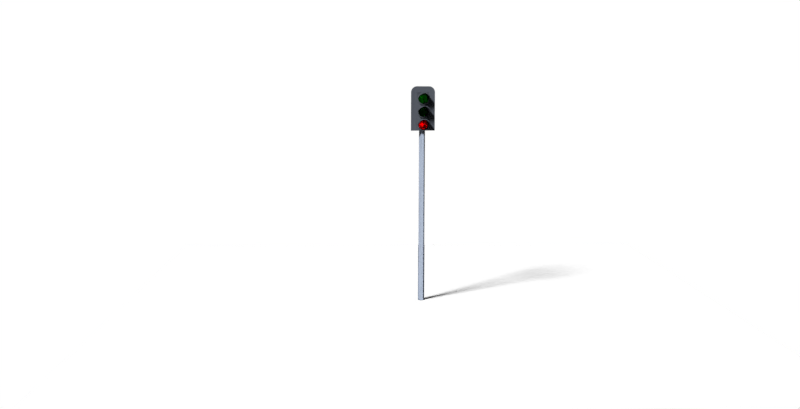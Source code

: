 # Source: TrainSignalGeneration.blend  (saved by Blender 2.79.0; exported with 4.5.12 LTS)
import bpy
from mathutils import Matrix  # noqa: F401  (used for matrix-valued properties, if any)

bpy.ops.wm.read_factory_settings(use_empty=True)
scene = bpy.context.scene
scene.name = 'Scene'

# ---- collections
col_collection_1 = bpy.data.collections.new('Collection 1'); scene.collection.children.link(col_collection_1)

# ---- materials (node trees are filled in below, after node groups)
mat_light_off_material_0_1_0 = bpy.data.materials.new('light_off_material_0_1_0')
mat_light_off_material_0_1_0.alpha_threshold = 0.0
mat_light_off_material_0_1_0.roughness = 0.5
mat_pbr_dielectric_post = bpy.data.materials.new('PBR_Dielectric_post')
mat_pbr_dielectric_post.alpha_threshold = 0.0
mat_pbr_dielectric_post.roughness = 0.5
mat_pbr_dielectric = bpy.data.materials.new('PBR_Dielectric')
mat_pbr_dielectric.alpha_threshold = 0.0
mat_pbr_dielectric.roughness = 0.5
mat_light_material_ramp_1_0_0 = bpy.data.materials.new('light_material_ramp_1_0_0')
mat_light_material_ramp_1_0_0.alpha_threshold = 0.0
mat_light_material_ramp_1_0_0.roughness = 0.5
mat_light_off_material_1_0_0 = bpy.data.materials.new('light_off_material_1_0_0')
mat_light_off_material_1_0_0.alpha_threshold = 0.0
mat_light_off_material_1_0_0.roughness = 0.5

# ---- material node trees
mat_light_off_material_0_1_0.use_nodes = True; mat_light_off_material_0_1_0.node_tree.nodes.clear()
_N = mat_light_off_material_0_1_0.node_tree.nodes; _L = mat_light_off_material_0_1_0.node_tree.links
n0 = _N.new('ShaderNodeOutputMaterial'); n0.name = 'Material Output.001'; n0.location = (833, -546)
n1 = _N.new('ShaderNodeBsdfDiffuse'); n1.name = 'Diffuse BSDF'; n1.location = (264, -872)
n1.inputs[0].default_value = (0.0, 0.6, 0.0, 1.0)
n2 = _N.new('ShaderNodeFresnel'); n2.name = 'Fresnel'; n2.location = (275, -241)
n2.inputs[0].default_value = 1.45
n3 = _N.new('ShaderNodeMixShader'); n3.name = 'Mix Shader.001'; n3.location = (350, -523)
n4 = _N.new('ShaderNodeMixShader'); n4.name = 'Mix Shader'; n4.location = (549, -560)
n5 = _N.new('ShaderNodeBsdfTranslucent'); n5.name = 'Translucent BSDF'; n5.location = (73, -781)
n6 = _N.new('ShaderNodeTexWave'); n6.name = 'Wave Texture'; n6.location = (-112, -779)
n6.bands_direction = 'DIAGONAL'
n6.rings_direction = 'SPHERICAL'
n6.inputs[1].default_value = 2.0
n6.inputs[2].default_value = 0.5
n6.inputs[3].default_value = 5.0
n6.inputs[6].default_value = 1.571
n7 = _N.new('ShaderNodeBsdfGlass'); n7.name = 'Glass BSDF'; n7.location = (-111, -529)
n7.distribution = 'BECKMANN'
n7.inputs[0].default_value = (0.0, 1.0, 0.0, 1.0)
n7.inputs[2].default_value = 1.45
_L.new(n7.outputs[0], n3.inputs[1])
_L.new(n5.outputs[0], n3.inputs[2])
_L.new(n2.outputs[0], n4.inputs[0])
_L.new(n3.outputs[0], n4.inputs[1])
_L.new(n1.outputs[0], n4.inputs[2])
_L.new(n4.outputs[0], n0.inputs[0])
_L.new(n6.outputs[0], n5.inputs[0])
n0.is_active_output = True
mat_pbr_dielectric_post.use_nodes = True; mat_pbr_dielectric_post.node_tree.nodes.clear()
_N = mat_pbr_dielectric_post.node_tree.nodes; _L = mat_pbr_dielectric_post.node_tree.links
n0 = _N.new('ShaderNodeOutputMaterial'); n0.name = 'Material Output'; n0.location = (300, 300)
n1 = _N.new('ShaderNodeBsdfDiffuse'); n1.name = 'Diffuse BSDF'; n1.location = (10, 300)
n2 = _N.new('ShaderNodeMath'); n2.name = 'Power 2'; n2.location = (50, 210)
n2.label = 'Power 2'
n2.operation = 'POWER'
n3 = _N.new('ShaderNodeMath'); n3.name = 'Power 1'; n3.location = (34, 279)
n3.label = 'Power 1'
n3.operation = 'POWER'
n4 = _N.new('ShaderNodeBsdfDiffuse'); n4.name = 'Diffuse'; n4.location = (42, 301)
n4.label = 'Diffuse'
n4.inputs[0].default_value = (0.0, 0.0, 0.0, 1.0)
n5 = _N.new('ShaderNodeMixShader'); n5.name = 'Mix 1'; n5.location = (59, 162)
n5.label = 'Mix 1'
n6 = _N.new('ShaderNodeBsdfAnisotropic'); n6.name = 'Glossy 1'; n6.location = (44, 251)
n6.label = 'Glossy 1'
n6.distribution = 'GGX'
n6.inputs[0].default_value = (0.039, 0.045, 0.056, 1.0)
n7 = _N.new('ShaderNodeMix'); n7.name = 'Mix RGB 2'; n7.location = (101, 223)
n7.label = 'Mix RGB 2'
n7.data_type = 'RGBA'
n7.inputs[7].default_value = (1.0, 1.0, 1.0, 1.0)
n8 = _N.new('ShaderNodeFresnel'); n8.name = 'Fresnel 1'; n8.location = (84, 142)
n8.label = 'Fresnel 1'
n8.inputs[0].default_value = 1.45
n9 = _N.new('ShaderNodeMix'); n9.name = 'Mix RGB 1'; n9.location = (105, 174)
n9.label = 'Mix RGB 1'
n9.data_type = 'RGBA'
n9.clamp_result = True
n10 = _N.new('ShaderNodeBump'); n10.name = 'Bump 1'; n10.location = (162, 297)
n10.label = 'Bump 1'
n10.inputs[1].default_value = 0.1
n10.inputs[2].default_value = 1.0
n11 = _N.new('ShaderNodeNewGeometry'); n11.name = 'Geometry'; n11.location = (110, 182)
n11.label = 'Geometry'
n12 = _N.new('ShaderNodeValue'); n12.name = 'Reflection'; n12.location = (117, 137)
n12.label = 'Reflection'
n12.outputs[0].default_value = 0.5
n13 = _N.new('ShaderNodeValue'); n13.name = 'Roughness'; n13.location = (49, 105)
n13.label = 'Roughness'
n13.outputs[0].default_value = 0.3
n14 = _N.new('ShaderNodeTexNoise'); n14.name = 'Noise Texture'; n14.location = (-143, -51)
n14.label = 'Noise Texture'
n14.inputs[2].default_value = 10.0
n14.inputs[3].default_value = 1.0
n15 = _N.new('ShaderNodeMath'); n15.name = 'Math'; n15.location = (0, 0)
n15.operation = 'POWER'
_L.new(n14.outputs[1], n6.inputs[4])
_L.new(n14.outputs[1], n4.inputs[2])
_L.new(n13.outputs[0], n4.inputs[1])
_L.new(n12.outputs[0], n3.inputs[0])
_L.new(n12.outputs[0], n2.inputs[0])
_L.new(n11.outputs[4], n9.inputs[7])
_L.new(n4.outputs[0], n5.inputs[1])
_L.new(n3.outputs[0], n9.inputs[0])
_L.new(n2.outputs[0], n7.inputs[6])
_L.new(n10.outputs[0], n9.inputs[6])
_L.new(n9.outputs[2], n8.inputs[1])
_L.new(n8.outputs[0], n7.inputs[0])
_L.new(n7.outputs[2], n5.inputs[0])
_L.new(n6.outputs[0], n5.inputs[2])
_L.new(n5.outputs[0], n0.inputs[0])
_L.new(n3.outputs[0], n15.inputs[0])
_L.new(n15.outputs[0], n6.inputs[1])
n0.is_active_output = True
mat_pbr_dielectric.use_nodes = True; mat_pbr_dielectric.node_tree.nodes.clear()
_N = mat_pbr_dielectric.node_tree.nodes; _L = mat_pbr_dielectric.node_tree.links
n0 = _N.new('ShaderNodeOutputMaterial'); n0.name = 'Material Output'; n0.location = (300, 300)
n1 = _N.new('ShaderNodeBsdfDiffuse'); n1.name = 'Diffuse BSDF'; n1.location = (10, 300)
n2 = _N.new('ShaderNodeTexNoise'); n2.name = 'Noise Texture'; n2.location = (0, 0)
n2.label = 'Noise Texture'
n2.inputs[2].default_value = 2.0
n2.inputs[3].default_value = 1.0
n2.inputs[8].default_value = 3.0
n3 = _N.new('ShaderNodeValue'); n3.name = 'Roughness'; n3.location = (0, 0)
n3.label = 'Roughness'
n3.outputs[0].default_value = 0.05
n4 = _N.new('ShaderNodeValue'); n4.name = 'Reflection'; n4.location = (0, 0)
n4.label = 'Reflection'
n4.outputs[0].default_value = 0.6
n5 = _N.new('ShaderNodeNewGeometry'); n5.name = 'Geometry'; n5.location = (0, 0)
n5.label = 'Geometry'
n6 = _N.new('ShaderNodeBump'); n6.name = 'Bump 1'; n6.location = (0, 0)
n6.label = 'Bump 1'
n6.inputs[1].default_value = 0.1
n6.inputs[2].default_value = 1.0
n7 = _N.new('ShaderNodeMix'); n7.name = 'Mix RGB 1'; n7.location = (0, 0)
n7.label = 'Mix RGB 1'
n7.data_type = 'RGBA'
n8 = _N.new('ShaderNodeFresnel'); n8.name = 'Fresnel 1'; n8.location = (0, 0)
n8.label = 'Fresnel 1'
n8.inputs[0].default_value = 1.45
n9 = _N.new('ShaderNodeMix'); n9.name = 'Mix RGB 2'; n9.location = (0, 0)
n9.label = 'Mix RGB 2'
n9.data_type = 'RGBA'
n9.inputs[7].default_value = (1.0, 1.0, 1.0, 1.0)
n10 = _N.new('ShaderNodeBsdfAnisotropic'); n10.name = 'Glossy 1'; n10.location = (0, 0)
n10.label = 'Glossy 1'
n10.distribution = 'GGX'
n10.inputs[0].default_value = (0.009, 0.01, 0.012, 1.0)
n11 = _N.new('ShaderNodeMixShader'); n11.name = 'Mix 1'; n11.location = (0, 0)
n11.label = 'Mix 1'
n12 = _N.new('ShaderNodeBsdfDiffuse'); n12.name = 'Diffuse'; n12.location = (0, 0)
n12.label = 'Diffuse'
n12.inputs[0].default_value = (0.0, 0.0, 0.0, 1.0)
n13 = _N.new('ShaderNodeMath'); n13.name = 'Power 1'; n13.location = (0, 0)
n13.label = 'Power 1'
n13.operation = 'POWER'
n14 = _N.new('ShaderNodeMath'); n14.name = 'Power 2'; n14.location = (0, 0)
n14.label = 'Power 2'
n14.operation = 'POWER'
n15 = _N.new('ShaderNodeMath'); n15.name = 'Math'; n15.location = (0, 0)
n15.operation = 'POWER'
_L.new(n2.outputs[1], n10.inputs[4])
_L.new(n2.outputs[1], n12.inputs[2])
_L.new(n3.outputs[0], n12.inputs[1])
_L.new(n4.outputs[0], n13.inputs[0])
_L.new(n4.outputs[0], n14.inputs[0])
_L.new(n5.outputs[4], n7.inputs[7])
_L.new(n12.outputs[0], n11.inputs[1])
_L.new(n13.outputs[0], n7.inputs[0])
_L.new(n14.outputs[0], n9.inputs[6])
_L.new(n6.outputs[0], n7.inputs[6])
_L.new(n7.outputs[2], n8.inputs[1])
_L.new(n8.outputs[0], n9.inputs[0])
_L.new(n9.outputs[2], n11.inputs[0])
_L.new(n10.outputs[0], n11.inputs[2])
_L.new(n11.outputs[0], n0.inputs[0])
_L.new(n13.outputs[0], n15.inputs[0])
_L.new(n15.outputs[0], n10.inputs[1])
n0.is_active_output = True
mat_light_material_ramp_1_0_0.use_nodes = True; mat_light_material_ramp_1_0_0.node_tree.nodes.clear()
_N = mat_light_material_ramp_1_0_0.node_tree.nodes; _L = mat_light_material_ramp_1_0_0.node_tree.links
n0 = _N.new('ShaderNodeOutputMaterial'); n0.name = 'Material Output.001'; n0.location = (833, -546)
n1 = _N.new('ShaderNodeFresnel'); n1.name = 'Fresnel'; n1.location = (275, -241)
n1.inputs[0].default_value = 1.45
n2 = _N.new('ShaderNodeMixShader'); n2.name = 'Mix Shader.001'; n2.location = (350, -523)
n3 = _N.new('ShaderNodeMixShader'); n3.name = 'Mix Shader'; n3.location = (549, -560)
n4 = _N.new('ShaderNodeBsdfTranslucent'); n4.name = 'Translucent BSDF'; n4.location = (73, -781)
n4.inputs[0].default_value = (0.008163, 0.05088, 0.008163, 1.0)
n5 = _N.new('ShaderNodeBsdfGlass'); n5.name = 'Glass BSDF'; n5.location = (-111, -529)
n5.distribution = 'BECKMANN'
n5.inputs[0].default_value = (0.0, 0.1005, 0.0, 1.0)
n5.inputs[2].default_value = 1.45
n6 = _N.new('ShaderNodeBsdfDiffuse'); n6.name = 'Diffuse BSDF'; n6.location = (264, -872)
n6.inputs[0].default_value = (0.0, 0.04998, 0.0, 1.0)
n7 = _N.new('ShaderNodeTexWave'); n7.name = 'Wave Texture'; n7.location = (-112, -779)
n7.bands_direction = 'DIAGONAL'
n7.rings_direction = 'SPHERICAL'
n7.inputs[1].default_value = 2.0
n7.inputs[2].default_value = 0.5
n7.inputs[3].default_value = 5.0
n7.inputs[6].default_value = 1.571
_L.new(n5.outputs[0], n2.inputs[1])
_L.new(n4.outputs[0], n2.inputs[2])
_L.new(n1.outputs[0], n3.inputs[0])
_L.new(n2.outputs[0], n3.inputs[1])
_L.new(n6.outputs[0], n3.inputs[2])
_L.new(n3.outputs[0], n0.inputs[0])
n0.is_active_output = True
mat_light_off_material_1_0_0.use_nodes = True; mat_light_off_material_1_0_0.node_tree.nodes.clear()
_N = mat_light_off_material_1_0_0.node_tree.nodes; _L = mat_light_off_material_1_0_0.node_tree.links
n0 = _N.new('ShaderNodeOutputMaterial'); n0.name = 'Material Output.001'; n0.location = (833, -546)
n1 = _N.new('ShaderNodeBsdfDiffuse'); n1.name = 'Diffuse BSDF'; n1.location = (264, -872)
n1.inputs[0].default_value = (0.6038, 0.0, 0.003928, 1.0)
n2 = _N.new('ShaderNodeFresnel'); n2.name = 'Fresnel'; n2.location = (275, -241)
n2.inputs[0].default_value = 1.45
n3 = _N.new('ShaderNodeMixShader'); n3.name = 'Mix Shader.001'; n3.location = (350, -523)
n4 = _N.new('ShaderNodeMixShader'); n4.name = 'Mix Shader'; n4.location = (549, -560)
n5 = _N.new('ShaderNodeBsdfTranslucent'); n5.name = 'Translucent BSDF'; n5.location = (73, -781)
n6 = _N.new('ShaderNodeTexWave'); n6.name = 'Wave Texture'; n6.location = (-112, -779)
n6.bands_direction = 'DIAGONAL'
n6.rings_direction = 'SPHERICAL'
n6.inputs[1].default_value = 2.0
n6.inputs[2].default_value = 0.5
n6.inputs[3].default_value = 5.0
n6.inputs[6].default_value = 1.571
n7 = _N.new('ShaderNodeBsdfGlass'); n7.name = 'Glass BSDF'; n7.location = (-111, -529)
n7.distribution = 'BECKMANN'
n7.inputs[0].default_value = (1.0, 0.0, 0.0007039, 1.0)
n7.inputs[2].default_value = 1.45
_L.new(n7.outputs[0], n3.inputs[1])
_L.new(n5.outputs[0], n3.inputs[2])
_L.new(n2.outputs[0], n4.inputs[0])
_L.new(n3.outputs[0], n4.inputs[1])
_L.new(n1.outputs[0], n4.inputs[2])
_L.new(n4.outputs[0], n0.inputs[0])
_L.new(n6.outputs[0], n5.inputs[0])
n0.is_active_output = True

# ---- world
world_world = bpy.data.worlds.new('World'); scene.world = world_world
world_world.color = (1.0, 1.0, 1.0)
world_world.use_sun_shadow = False
world_world.sun_shadow_jitter_overblur = 0.0
world_world.cycles.sampling_method = 'MANUAL'

# ---- cameras
cam_camera_065 = bpy.data.cameras.new('Camera.065')
cam_camera_065.clip_end = 100.0
cam_camera_065.lens = 35.0
cam_camera_065.sensor_width = 32.0
cam_camera_065.sensor_height = 18.0
cam_camera_065.display_size = 2.0
cam_camera_065.dof.focus_distance = 0.0

# ---- lights
light_area = bpy.data.lights.new('Area', 'AREA')
light_area.color = (0.4263, 0.0, 0.0)
light_area.transmission_factor = 0.0
light_area.energy = 0.3927
light_area.shadow_buffer_clip_start = 0.5
light_area.shadow_soft_size = 0.001
light_area.shadow_maximum_resolution = 0.006
light_area.use_absolute_resolution = True
light_area.size = 0.001
light_area.size_y = 0.1
light_hemi_065 = bpy.data.lights.new('Hemi.065', 'SUN')
light_hemi_065.transmission_factor = 0.0
light_hemi_065.angle = 0.1993
light_hemi_065.energy = 80.0
light_hemi_065.shadow_buffer_clip_start = 0.5
light_hemi_065.shadow_soft_size = 0.1
light_hemi_065.shadow_cascade_max_distance = 1000.0

# ---- meshes
me_plane_066 = bpy.data.meshes.new('Plane.066')
me_plane_066.from_pydata([(-1.0, -1.0, 0.0), (1.0, -1.0, 0.0), (-1.0, 1.0, 0.0), (1.0, 1.0, 0.0)], [], [(0, 1, 3, 2)])
me_plane_066.use_remesh_preserve_volume = False
me_plane_066.use_remesh_preserve_attributes = False
me_plane_066.use_mirror_vertex_groups = False
me_plane_066.update()
me_sphere_197 = bpy.data.meshes.new('Sphere.197')
me_sphere_197.from_pydata([(0.03806, 0.1913, 0.9808), (0.07466, 0.3753, 0.9239), (0.1084, 0.5449, 0.8315), (0.1379, 0.6935, 0.7071), (0.1622, 0.8155, 0.5556), (0.1802, 0.9061, 0.3827), (0.1913, 0.9619, 0.1951), (0.1951, 0.9808, 7.55e-08), (0.07466, 0.1802, 0.9808), (0.1464, 0.3536, 0.9239), (0.2126, 0.5133, 0.8315), (0.2706, 0.6533, 0.7071), (0.3182, 0.7682, 0.5556), (0.3536, 0.8536, 0.3827), (0.3753, 0.9061, 0.1951), (0.3827, 0.9239, 7.55e-08), (0.1084, 0.1622, 0.9808), (0.2126, 0.3182, 0.9239), (0.3087, 0.4619, 0.8315), (0.3928, 0.5879, 0.7071), (0.4619, 0.6913, 0.5556), (0.5133, 0.7682, 0.3827), (0.5449, 0.8155, 0.1951), (0.5556, 0.8315, 7.55e-08), (0.1379, 0.1379, 0.9808), (0.2706, 0.2706, 0.9239), (0.3928, 0.3928, 0.8315), (0.5, 0.5, 0.7071), (0.5879, 0.5879, 0.5556), (0.6533, 0.6533, 0.3827), (0.6935, 0.6935, 0.1951), (0.7071, 0.7071, 7.55e-08), (0.1622, 0.1084, 0.9808), (0.3182, 0.2126, 0.9239), (0.4619, 0.3087, 0.8315), (0.5879, 0.3928, 0.7071), (0.6913, 0.4619, 0.5556), (0.7682, 0.5133, 0.3827), (0.8155, 0.5449, 0.1951), (0.8315, 0.5556, 7.55e-08), (0.1802, 0.07466, 0.9808), (0.3536, 0.1464, 0.9239), (0.5133, 0.2126, 0.8315), (0.6533, 0.2706, 0.7071), (0.7682, 0.3182, 0.5556), (0.8536, 0.3536, 0.3827), (0.9061, 0.3753, 0.1951), (0.9239, 0.3827, 7.55e-08), (0.1913, 0.03806, 0.9808), (0.3753, 0.07466, 0.9239), (0.5449, 0.1084, 0.8315), (0.6935, 0.1379, 0.7071), (0.8155, 0.1622, 0.5556), (0.9061, 0.1802, 0.3827), (0.9619, 0.1913, 0.1951), (0.9808, 0.1951, 7.55e-08), (0.1951, -3.266e-07, 0.9808), (0.3827, -3.192e-07, 0.9239), (0.5556, -3.117e-07, 0.8315), (0.7071, -3.192e-07, 0.7071), (0.8315, -3.341e-07, 0.5556), (0.9239, -2.745e-07, 0.3827), (0.9808, -3.937e-07, 0.1951), (1.0, -3.788e-07, 7.55e-08), (0.1913, -0.03806, 0.9808), (0.3753, -0.07466, 0.9239), (0.5449, -0.1084, 0.8315), (0.6935, -0.138, 0.7071), (0.8155, -0.1622, 0.5556), (0.9061, -0.1802, 0.3827), (0.9619, -0.1913, 0.1951), (0.1802, -0.07466, 0.9808), (0.3536, -0.1464, 0.9239), (0.5133, -0.2126, 0.8315), (0.6533, -0.2706, 0.7071), (0.7682, -0.3182, 0.5556), (0.8536, -0.3536, 0.3827), (0.9061, -0.3753, 0.1951), (0.1622, -0.1084, 0.9808), (0.3182, -0.2126, 0.9239), (0.4619, -0.3087, 0.8315), (0.5879, -0.3928, 0.7071), (0.6913, -0.4619, 0.5556), (0.7682, -0.5133, 0.3827), (0.8155, -0.5449, 0.1951), (0.1379, -0.138, 0.9808), (0.2706, -0.2706, 0.9239), (0.3928, -0.3928, 0.8315), (0.5, -0.5, 0.7071), (0.5879, -0.5879, 0.5556), (0.6533, -0.6533, 0.3827), (0.6935, -0.6935, 0.1951), (0.1084, -0.1622, 0.9808), (0.2126, -0.3182, 0.9239), (0.3087, -0.4619, 0.8315), (0.3928, -0.5879, 0.7071), (0.4619, -0.6913, 0.5556), (0.5133, -0.7682, 0.3827), (0.5449, -0.8155, 0.1951), (0.07466, -0.1802, 0.9808), (0.1464, -0.3536, 0.9239), (0.2126, -0.5133, 0.8315), (0.2706, -0.6533, 0.7071), (0.3182, -0.7682, 0.5556), (0.3536, -0.8536, 0.3827), (0.3753, -0.9061, 0.1951), (0.03806, -0.1913, 0.9808), (0.07466, -0.3753, 0.9239), (0.1084, -0.5449, 0.8315), (0.1379, -0.6935, 0.7071), (0.1622, -0.8155, 0.5556), (0.1802, -0.9061, 0.3827), (0.1913, -0.9619, 0.1951), (-7.212e-09, -0.1951, 0.9808), (4.122e-08, -0.3827, 0.9239), (2.632e-08, -0.5556, 0.8315), (-2.584e-08, -0.7071, 0.7071), (-8.544e-08, -0.8315, 0.5556), (6.357e-08, -0.9239, 0.3827), (-8.544e-08, -0.9808, 0.1951), (-0.03806, -0.1913, 0.9808), (-0.07466, -0.3753, 0.9239), (-0.1084, -0.5449, 0.8315), (-0.1379, -0.6935, 0.7071), (-0.1622, -0.8155, 0.5556), (-0.1802, -0.9061, 0.3827), (-0.1913, -0.9619, 0.1951), (-1.247e-07, -6.269e-07, 1.0), (-0.07466, -0.1802, 0.9808), (-0.1464, -0.3536, 0.9239), (-0.2126, -0.5133, 0.8315), (-0.2706, -0.6533, 0.7071), (-0.3182, -0.7682, 0.5556), (-0.3536, -0.8536, 0.3827), (-0.3753, -0.9061, 0.1951), (-0.1084, -0.1622, 0.9808), (-0.2126, -0.3182, 0.9239), (-0.3087, -0.4619, 0.8315), (-0.3928, -0.5879, 0.7071), (-0.4619, -0.6913, 0.5556), (-0.5133, -0.7682, 0.3827), (-0.5449, -0.8155, 0.1951), (-0.1379, -0.138, 0.9808), (-0.2706, -0.2706, 0.9239), (-0.3928, -0.3928, 0.8315), (-0.5, -0.5, 0.7071), (-0.5879, -0.5879, 0.5556), (-0.6533, -0.6533, 0.3827), (-0.6935, -0.6935, 0.1951), (-0.1622, -0.1084, 0.9808), (-0.3182, -0.2126, 0.9239), (-0.4619, -0.3087, 0.8315), (-0.5879, -0.3928, 0.7071), (-0.6913, -0.4619, 0.5556), (-0.7682, -0.5133, 0.3827), (-0.8155, -0.5449, 0.1951), (-0.1802, -0.07466, 0.9808), (-0.3536, -0.1464, 0.9239), (-0.5133, -0.2126, 0.8315), (-0.6533, -0.2706, 0.7071), (-0.7682, -0.3182, 0.5556), (-0.8536, -0.3536, 0.3827), (-0.9061, -0.3753, 0.1951), (-0.1913, -0.03806, 0.9808), (-0.3753, -0.07466, 0.9239), (-0.5449, -0.1084, 0.8315), (-0.6935, -0.1379, 0.7071), (-0.8155, -0.1622, 0.5556), (-0.9061, -0.1802, 0.3827), (-0.9619, -0.1913, 0.1951), (-0.1951, -3.117e-07, 0.9808), (-0.3827, -2.819e-07, 0.9239), (-0.5556, -2.819e-07, 0.8315), (-0.7071, -1.851e-07, 0.7071), (-0.8315, -1.404e-07, 0.5556), (-0.9239, -3.192e-07, 0.3827), (-0.9808, -9.567e-08, 0.1951), (-1.0, -1.404e-07, 7.55e-08), (-0.1913, 0.03806, 0.9808), (-0.3753, 0.07466, 0.9239), (-0.5449, 0.1084, 0.8315), (-0.6935, 0.1379, 0.7071), (-0.8155, 0.1622, 0.5556), (-0.9061, 0.1802, 0.3827), (-0.9619, 0.1913, 0.1951), (-0.9808, 0.1951, 7.55e-08), (-0.1802, 0.07466, 0.9808), (-0.3536, 0.1464, 0.9239), (-0.5133, 0.2126, 0.8315), (-0.6533, 0.2706, 0.7071), (-0.7682, 0.3182, 0.5556), (-0.8536, 0.3536, 0.3827), (-0.9061, 0.3753, 0.1951), (-0.9239, 0.3827, 7.55e-08), (-0.1622, 0.1084, 0.9808), (-0.3182, 0.2126, 0.9239), (-0.4619, 0.3087, 0.8315), (-0.5879, 0.3928, 0.7071), (-0.6913, 0.4619, 0.5556), (-0.7682, 0.5133, 0.3827), (-0.8155, 0.5449, 0.1951), (-0.8315, 0.5556, 7.55e-08), (-0.1379, 0.1379, 0.9808), (-0.2706, 0.2706, 0.9239), (-0.3928, 0.3928, 0.8315), (-0.5, 0.5, 0.7071), (-0.5879, 0.5879, 0.5556), (-0.6533, 0.6533, 0.3827), (-0.6935, 0.6935, 0.1951), (-0.7071, 0.7071, 7.55e-08), (-0.1084, 0.1622, 0.9808), (-0.2126, 0.3182, 0.9239), (-0.3087, 0.4619, 0.8315), (-0.3928, 0.5879, 0.7071), (-0.4619, 0.6913, 0.5556), (-0.5133, 0.7682, 0.3827), (-0.5449, 0.8155, 0.1951), (-0.5556, 0.8315, 7.55e-08), (-0.07466, 0.1802, 0.9808), (-0.1464, 0.3536, 0.9239), (-0.2126, 0.5133, 0.8315), (-0.2706, 0.6533, 0.7071), (-0.3182, 0.7682, 0.5556), (-0.3536, 0.8536, 0.3827), (-0.3753, 0.9061, 0.1951), (-0.3827, 0.9239, 7.55e-08), (-0.03806, 0.1913, 0.9808), (-0.07466, 0.3753, 0.9239), (-0.1084, 0.5449, 0.8315), (-0.1379, 0.6935, 0.7071), (-0.1622, 0.8155, 0.5556), (-0.1802, 0.9061, 0.3827), (-0.1913, 0.9619, 0.1951), (-0.1951, 0.9808, 7.55e-08), (3.749e-08, 0.1951, 0.9808), (7.847e-08, 0.3827, 0.9239), (1.083e-07, 0.5556, 0.8315), (1.53e-07, 0.7071, 0.7071), (2.722e-07, 0.8315, 0.5556), (6.357e-08, 0.9239, 0.3827), (2.573e-07, 0.9808, 0.1951), (2.722e-07, 1.0, 7.55e-08), (0.9807, -0.1951, 0.0006991), (0.8313, -0.5555, 0.00199), (0.7069, -0.7069, 0.002533), (0.8313, 0.5555, -0.00199), (0.7069, 0.7069, -0.002533), (0.9238, 0.3826, -0.001371), (0.9807, 0.1951, -0.000699), (0.9238, -0.3826, 0.001371), (0.5554, 0.8312, -0.002979), (0.3826, 0.9236, -0.00331), (0.195, 0.9804, -0.003513), (2.719e-07, 0.9996, -0.003582), (-0.195, 0.9804, -0.003513), (-0.3826, 0.9236, -0.00331), (-0.7069, 0.7069, -0.002533), (-0.5554, 0.8312, -0.002979), (0.5554, -0.8312, 0.002979), (0.3826, -0.9236, 0.00331), (0.195, -0.9804, 0.003513), (-1.001e-07, -0.9996, 0.003582), (-0.195, -0.9804, 0.003513), (-0.8313, -0.5555, 0.00199), (-0.3826, -0.9236, 0.00331), (-0.5554, -0.8312, 0.002979), (-0.7069, -0.7069, 0.002533), (-0.8313, 0.5555, -0.00199), (-0.9238, 0.3826, -0.001371), (-0.9807, 0.1951, -0.000699), (-0.9807, -0.1951, 0.000699), (-0.9238, -0.3826, 0.001371), (-0.07732, 40.03, -1.418), (-0.07732, 4.474, -1.29), (0.0315, 40.03, -1.397), (0.0315, 4.474, -1.27), (0.1391, 40.03, -1.473), (0.1391, 4.474, -1.346), (0.2414, 40.03, -1.642), (0.2414, 4.474, -1.514), (0.3343, 40.03, -1.897), (0.3343, 4.474, -1.769), (0.4145, 40.03, -2.229), (0.4145, 4.474, -2.101), (0.4787, 40.03, -2.625), (0.4787, 4.474, -2.497), (0.5245, 40.03, -3.069), (0.5245, 4.474, -2.942), (0.5501, 40.03, -3.546), (0.5501, 4.474, -3.418), (0.5547, 40.03, -4.035), (0.5547, 4.474, -3.908), (0.5379, 40.03, -4.519), (0.5379, 4.474, -4.392), (0.5004, 40.03, -4.98), (0.5004, 4.473, -4.852), (0.4437, 40.03, -5.398), (0.4437, 4.473, -5.271), (0.3699, 40.03, -5.759), (0.3699, 4.473, -5.631), (0.282, 40.03, -6.048), (0.282, 4.473, -5.92), (0.1832, 40.03, -6.254), (0.1832, 4.473, -6.126), (0.07732, 40.03, -6.369), (0.07732, 4.473, -6.242), (-0.0315, 40.03, -6.389), (-0.0315, 4.473, -6.262), (-0.1391, 40.03, -6.314), (-0.1391, 4.473, -6.186), (-0.2414, 40.03, -6.145), (-0.2414, 4.473, -6.018), (-0.3343, 40.03, -5.89), (-0.3343, 4.473, -5.763), (-0.4145, 40.03, -5.558), (-0.4145, 4.473, -5.431), (-0.4787, 40.03, -5.162), (-0.4787, 4.473, -5.035), (-0.5245, 40.03, -4.718), (-0.5245, 4.474, -4.59), (-0.5501, 40.03, -4.241), (-0.5501, 4.474, -4.114), (-0.5547, 40.03, -3.752), (-0.5547, 4.474, -3.624), (-0.5379, 40.03, -3.267), (-0.5379, 4.474, -3.14), (-0.5004, 40.03, -2.807), (-0.5004, 4.474, -2.68), (-0.4437, 40.03, -2.389), (-0.4437, 4.474, -2.261), (-0.3699, 40.03, -2.028), (-0.3699, 4.474, -1.901), (-0.282, 40.03, -1.739), (-0.282, 4.474, -1.612), (-0.1832, 40.03, -1.533), (-0.1832, 4.474, -1.406), (-2.222, 5.889, -1.021), (-2.222, -1.111, -0.996), (-2.222, 5.889, -0.0211), (-2.222, -1.111, 0.003981), (2.222, 5.889, -1.021), (2.222, -1.111, -0.996), (2.222, 5.889, -0.0211), (2.222, -1.111, 0.003981), (-1.111, -2.222, 0.01194), (-1.111, -2.222, -0.9881), (-0.8943, -2.201, 0.01179), (-0.8943, -2.201, -0.9882), (-0.6859, -2.138, 0.01134), (-0.6859, -2.138, -0.9887), (-0.4938, -2.035, 0.0106), (-0.4938, -2.035, -0.9894), (-0.3254, -1.897, 0.009611), (-0.3254, -1.897, -0.9904), (-0.1873, -1.728, 0.008405), (-0.1873, -1.729, -0.9916), (-0.08458, -1.536, 0.007028), (-0.08458, -1.537, -0.993), (-0.02135, -1.328, 0.005534), (-0.02135, -1.328, -0.9945), (0.0, -1.111, 0.003981), (0.0, -1.111, -0.996), (-0.02135, -0.8943, 0.002427), (-0.02135, -0.8946, -0.9976), (-0.08458, -0.6858, 0.0009336), (-0.08458, -0.6862, -0.9991), (-0.1873, -0.4937, -0.000443), (-0.1873, -0.4941, -1.0), (-0.3254, -0.3253, -0.00165), (-0.3254, -0.3257, -1.002), (-0.4938, -0.1872, -0.00264), (-0.4938, -0.1875, -1.003), (-0.6859, -0.08449, -0.003376), (-0.6859, -0.08484, -1.003), (-0.8943, -0.02126, -0.003829), (-0.8943, -0.02162, -1.004), (-1.111, 8.798e-05, -0.003982), (-1.111, -0.0002658, -1.004), (-1.328, -0.02126, -0.003829), (-1.328, -0.02162, -1.004), (-1.536, -0.08449, -0.003376), (-1.536, -0.08484, -1.003), (-1.728, -0.1872, -0.00264), (-1.728, -0.1875, -1.003), (-1.897, -0.3253, -0.00165), (-1.897, -0.3257, -1.002), (-2.035, -0.4937, -0.000443), (-2.035, -0.4941, -1.0), (-2.138, -0.6858, 0.0009336), (-2.138, -0.6862, -0.9991), (-2.201, -0.8943, 0.002427), (-2.201, -0.8946, -0.9976), (-2.222, -1.111, 0.003981), (-2.222, -1.111, -0.996), (-2.201, -1.328, 0.005534), (-2.201, -1.328, -0.9945), (-2.138, -1.536, 0.007028), (-2.138, -1.537, -0.993), (-2.035, -1.728, 0.008405), (-2.035, -1.729, -0.9916), (-1.897, -1.897, 0.009611), (-1.897, -1.897, -0.9904), (-1.728, -2.035, 0.0106), (-1.728, -2.035, -0.9894), (-1.536, -2.138, 0.01134), (-1.536, -2.138, -0.9887), (-1.328, -2.201, 0.01179), (-1.328, -2.201, -0.9882), (1.111, -2.222, 0.01194), (1.111, -2.222, -0.9881), (1.328, -2.201, 0.01179), (1.328, -2.201, -0.9882), (1.536, -2.138, 0.01134), (1.536, -2.138, -0.9887), (1.728, -2.035, 0.0106), (1.728, -2.035, -0.9894), (1.897, -1.897, 0.009611), (1.897, -1.897, -0.9904), (2.035, -1.728, 0.008405), (2.035, -1.729, -0.9916), (2.138, -1.536, 0.007028), (2.138, -1.537, -0.993), (2.201, -1.328, 0.005534), (2.201, -1.328, -0.9945), (2.222, -1.111, 0.003981), (2.222, -1.111, -0.996), (2.201, -0.8943, 0.002427), (2.201, -0.8946, -0.9976), (2.138, -0.6858, 0.0009336), (2.138, -0.6862, -0.9991), (2.035, -0.4937, -0.000443), (2.035, -0.4941, -1.0), (1.897, -0.3253, -0.00165), (1.897, -0.3257, -1.002), (1.728, -0.1872, -0.00264), (1.728, -0.1875, -1.003), (1.536, -0.08449, -0.003376), (1.536, -0.08484, -1.003), (1.328, -0.02126, -0.003829), (1.328, -0.02162, -1.004), (1.111, 8.798e-05, -0.003982), (1.111, -0.0002658, -1.004), (0.8943, -0.02126, -0.003829), (0.8943, -0.02162, -1.004), (0.6859, -0.08449, -0.003376), (0.6859, -0.08484, -1.003), (0.4938, -0.1872, -0.00264), (0.4938, -0.1875, -1.003), (0.3254, -0.3253, -0.00165), (0.3254, -0.3257, -1.002), (0.1873, -0.4937, -0.000443), (0.1873, -0.4941, -1.0), (0.08458, -0.6858, 0.0009336), (0.08458, -0.6862, -0.9991), (0.02135, -0.8943, 0.002427), (0.02135, -0.8946, -0.9976), (0.0, -1.111, 0.003981), (0.0, -1.111, -0.996), (0.02135, -1.328, 0.005534), (0.02135, -1.328, -0.9945), (0.08458, -1.536, 0.007028), (0.08458, -1.537, -0.993), (0.1873, -1.728, 0.008405), (0.1873, -1.729, -0.9916), (0.3254, -1.897, 0.009611), (0.3254, -1.897, -0.9904), (0.4938, -2.035, 0.0106), (0.4938, -2.035, -0.9894), (0.6859, -2.138, 0.01134), (0.6859, -2.138, -0.9887), (0.8943, -2.201, 0.01179), (0.8943, -2.201, -0.9882), (-1.111, -0.0001764, -1.0), (-1.111, -2.222, -0.992), (-1.111, 4.768e-07, 0.0), (-1.111, -2.222, 0.007963), (1.111, -0.0001764, -1.0), (1.111, -2.222, -0.992), (1.111, 4.768e-07, 0.0), (1.111, -2.222, 0.007963), (1.11, -0.0009504, 2.0), (0.0, 1.112, -9.537e-07), (0.2168, 1.09, -9.537e-07), (0.4252, 1.027, -9.537e-07), (0.6173, 0.9245, -9.537e-07), (0.7857, 0.7863, -9.537e-07), (0.9239, 0.6179, -9.537e-07), (1.027, 0.4258, -9.537e-07), (1.09, 0.2174, -9.537e-07), (1.111, 0.0006104, -9.537e-07), (1.09, -0.2162, -9.537e-07), (1.027, -0.4246, -9.537e-07), (0.9239, -0.6167, -9.537e-07), (0.7857, -0.7851, -9.537e-07), (0.6173, -0.9232, -9.537e-07), (0.4252, -1.026, -9.537e-07), (0.2168, -1.089, -9.537e-07), (-3.62e-07, -1.111, -9.537e-07), (-3.62e-07, -1.111, 6.9), (-0.2168, -1.089, -9.537e-07), (-0.4252, -1.026, -9.537e-07), (-0.6173, -0.9232, -9.537e-07), (-0.7857, -0.7851, -9.537e-07), (-0.9239, -0.6167, -9.537e-07), (-1.027, -0.4246, -9.537e-07), (-1.09, -0.2162, -9.537e-07), (-1.111, 0.0006114, -9.537e-07), (-1.09, 0.2174, -9.537e-07), (-1.027, 0.4258, -9.537e-07), (-0.9239, 0.6179, -9.537e-07), (-0.7857, 0.7863, -9.537e-07), (-0.6173, 0.9245, -9.537e-07), (-0.4252, 1.027, -9.537e-07), (-0.2168, 1.09, -9.537e-07), (0.8315, -0.555, 1.216e-05), (0.0, 1.001, 1.216e-05), (-0.1951, 0.9814, -2.718e-05), (-0.3827, 0.9245, -2.718e-05), (-0.9239, -0.3821, -2.718e-05), (-0.8315, -0.555, -2.718e-05), (-0.9808, -0.1945, -2.718e-05), (-0.7071, -0.7065, -2.718e-05), (-0.1951, -0.9802, -2.718e-05), (-3.258e-07, -0.9994, -2.718e-05), (-0.3827, -0.9233, -2.718e-05), (0.9808, 0.1957, 1.216e-05), (0.5556, 0.8321, 1.216e-05), (1.0, 0.0006104, 1.216e-05), (0.9239, 0.3833, 1.216e-05), (0.1951, -0.9802, -2.718e-05), (-0.7071, 0.7077, -2.718e-05), (-0.5556, 0.8321, -2.718e-05), (-0.8315, 0.5562, -2.718e-05), (0.9808, -0.1945, 1.216e-05), (0.5556, -0.8309, 1.216e-05), (0.7071, -0.7065, 1.216e-05), (0.9239, -0.3821, 1.216e-05), (-1.0, 0.0006113, -2.718e-05), (-0.5556, -0.8309, -2.718e-05), (-0.9808, 0.1957, -2.718e-05), (0.7071, 0.7077, 1.216e-05), (0.3827, -0.9233, 1.216e-05), (0.8315, 0.5562, 1.216e-05), (-0.9239, 0.3833, -2.718e-05), (0.3827, 0.9245, 1.216e-05), (0.1951, 0.9814, 1.216e-05), (1.111, 0.0006104, 2.0), (1.09, 0.2174, 1.999), (0.7857, 0.7863, 1.997), (0.9239, 0.6179, 1.998), (1.027, 0.4258, 1.998), (0.0, 1.112, 1.996), (0.2168, 1.09, 1.996), (0.4252, 1.027, 1.996), (0.6173, 0.9245, 1.997), (0.9808, 0.1957, 1.999), (0.9239, 0.3833, 1.999), (0.5556, 0.8321, 1.997), (0.7071, 0.7077, 1.997), (0.8315, 0.5562, 1.998), (0.3827, 0.9245, 1.997), (0.1951, 0.9814, 1.996), (1.11, -0.008299, 2.0), (1.11, -0.008298, 2.338), (1.109, -0.01996, 2.876), (0.998, -0.02005, 2.876), (-0.9978, -0.02164, 2.876), (-1.109, -0.02172, 2.876), (-0.4252, 1.027, 1.996), (-0.2168, 1.09, 1.996), (-1.0, 0.0006113, 2.0), (-0.9808, 0.1957, 1.999), (-0.9239, 0.3833, 1.999), (0.9998, -0.001038, 2.0), (1.0, 0.0006104, 2.0), (-0.8315, 0.5562, 1.998), (-0.9997, -0.00263, 2.0), (-1.111, 0.0006114, 2.0), (-1.09, 0.2174, 1.999), (-1.027, 0.4258, 1.998), (-0.9239, 0.6179, 1.998), (-1.111, -0.002719, 2.0), (-0.7857, 0.7863, 1.997), (-0.6173, 0.9245, 1.997), (-0.7071, 0.7077, 1.997), (-0.1951, 0.9814, 1.996), (0.0, 1.001, 1.996), (-0.5556, 0.8321, 1.997), (-0.3827, 0.9245, 1.997), (1.093, -0.1856, 4.679), (0.9817, -0.1856, 4.679), (-0.9815, -0.1872, 4.679), (-1.093, -0.1873, 4.679), (1.103, -0.08303, 3.814), (0.9918, -0.08311, 3.814), (-0.9916, -0.08469, 3.814), (-1.103, -0.08478, 3.814), (1.027, -0.4246, 5.81), (0.9905, -0.492, 6.059), (-0.8644, -0.4934, 6.059), (0.9239, -0.3821, 5.652), (-0.9897, -0.4935, 6.059), (0.8651, -0.4921, 6.059), (1.057, -0.3236, 5.437), (-0.9411, -0.3252, 5.437), (-0.9239, -0.3821, 5.647), (0.9416, -0.3237, 5.437), (-1.027, -0.4246, 5.804), (-1.057, -0.3253, 5.437), (1.09, -0.2162, 4.847), (0.9808, -0.1945, 4.727), (-0.9808, -0.1945, 4.718), (-1.09, -0.2162, 4.837), (0.8686, -0.6841, 6.522), (0.9239, -0.6167, 6.36), (-0.7245, -0.6853, 6.522), (-0.8674, -0.6854, 6.522), (0.8315, -0.555, 6.211), (0.7254, -0.6842, 6.522), (-0.8315, -0.555, 6.207), (-0.9239, -0.6167, 6.356), (0.4252, -1.026, 6.867), (0.6173, -0.9232, 6.821), (0.6546, -0.8926, 6.807), (-0.6533, -0.8937, 6.807), (-0.6173, -0.9232, 6.82), (-0.4384, -0.8935, 6.807), (-0.3827, -0.9233, 6.82), (-0.1951, -0.9802, 6.846), (-3.258e-07, -0.9994, 6.855), (0.4397, -0.8928, 6.807), (0.3827, -0.9233, 6.821), (0.1951, -0.9802, 6.846), (0.2168, -1.089, 6.895), (0.09747, -1.101, 6.9), (-0.2168, -1.089, 6.895), (-0.4252, -1.026, 6.866), (-0.09592, -1.101, 6.9), (0.7857, -0.7851, 6.66), (0.5556, -0.8309, 6.722), (-0.7857, -0.7851, 6.658), (-0.7071, -0.7065, 6.551), (-0.5556, -0.8309, 6.721), (0.7071, -0.7065, 6.552), (0.03806, 2.58, 0.9722), (0.07466, 2.764, 0.9153), (0.1084, 2.934, 0.8229), (0.1379, 3.082, 0.6985), (0.1622, 3.204, 0.547), (0.1802, 3.295, 0.3741), (0.1913, 3.351, 0.1865), (0.1951, 3.37, -0.00856), (0.07466, 2.569, 0.9722), (0.1464, 2.742, 0.9153), (0.2126, 2.902, 0.8229), (0.2706, 3.042, 0.6985), (0.3182, 3.157, 0.547), (0.3536, 3.242, 0.3741), (0.3753, 3.295, 0.1865), (0.3827, 3.313, -0.00856), (0.1084, 2.551, 0.9722), (0.2126, 2.707, 0.9153), (0.3087, 2.851, 0.8229), (0.3928, 2.977, 0.6985), (0.4619, 3.08, 0.547), (0.5133, 3.157, 0.3741), (0.5449, 3.204, 0.1865), (0.5556, 3.22, -0.00856), (0.1379, 2.527, 0.9722), (0.2706, 2.659, 0.9153), (0.3928, 2.782, 0.8229), (0.5, 2.889, 0.6985), (0.5879, 2.977, 0.547), (0.6533, 3.042, 0.3741), (0.6935, 3.082, 0.1865), (0.7071, 3.096, -0.00856), (0.1622, 2.497, 0.9722), (0.3182, 2.601, 0.9153), (0.4619, 2.698, 0.8229), (0.5879, 2.782, 0.6985), (0.6913, 2.851, 0.547), (0.7682, 2.902, 0.3741), (0.8155, 2.934, 0.1865), (0.8315, 2.944, -0.00856), (0.1802, 2.464, 0.9722), (0.3536, 2.535, 0.9153), (0.5133, 2.601, 0.8229), (0.6533, 2.659, 0.6985), (0.7682, 2.707, 0.547), (0.8536, 2.742, 0.3741), (0.9061, 2.764, 0.1865), (0.9239, 2.772, -0.00856), (0.1913, 2.427, 0.9722), (0.3753, 2.464, 0.9153), (0.5449, 2.497, 0.8229), (0.6935, 2.527, 0.6985), (0.8155, 2.551, 0.547), (0.9061, 2.569, 0.3741), (0.9619, 2.58, 0.1865), (0.9808, 2.584, -0.00856), (0.1951, 2.389, 0.9722), (0.3827, 2.389, 0.9153), (0.5556, 2.389, 0.8229), (0.7071, 2.389, 0.6985), (0.8315, 2.389, 0.547), (0.9239, 2.389, 0.3741), (0.9808, 2.389, 0.1865), (1.0, 2.389, -0.00856), (0.1913, 2.351, 0.9722), (0.3753, 2.314, 0.9153), (0.5449, 2.281, 0.8229), (0.6935, 2.251, 0.6985), (0.8155, 2.227, 0.547), (0.9061, 2.209, 0.3741), (0.9619, 2.198, 0.1865), (0.1802, 2.314, 0.9722), (0.3536, 2.242, 0.9153), (0.5133, 2.176, 0.8229), (0.6533, 2.118, 0.6985), (0.7682, 2.071, 0.547), (0.8536, 2.035, 0.3741), (0.9061, 2.014, 0.1865), (0.1622, 2.281, 0.9722), (0.3182, 2.176, 0.9153), (0.4619, 2.08, 0.8229), (0.5879, 1.996, 0.6985), (0.6913, 1.927, 0.547), (0.7682, 1.876, 0.3741), (0.8155, 1.844, 0.1865), (0.1379, 2.251, 0.9722), (0.2706, 2.118, 0.9153), (0.3928, 1.996, 0.8229), (0.5, 1.889, 0.6985), (0.5879, 1.801, 0.547), (0.6533, 1.736, 0.3741), (0.6935, 1.695, 0.1865), (0.1084, 2.227, 0.9722), (0.2126, 2.071, 0.9153), (0.3087, 1.927, 0.8229), (0.3928, 1.801, 0.6985), (0.4619, 1.698, 0.547), (0.5133, 1.621, 0.3741), (0.5449, 1.573, 0.1865), (0.07466, 2.209, 0.9722), (0.1464, 2.035, 0.9153), (0.2126, 1.876, 0.8229), (0.2706, 1.736, 0.6985), (0.3182, 1.621, 0.547), (0.3536, 1.535, 0.3741), (0.3753, 1.483, 0.1865), (0.03806, 2.198, 0.9722), (0.07466, 2.014, 0.9153), (0.1084, 1.844, 0.8229), (0.1379, 1.695, 0.6985), (0.1622, 1.573, 0.547), (0.1802, 1.483, 0.3741), (0.1913, 1.427, 0.1865), (-7.212e-09, 2.194, 0.9722), (4.122e-08, 2.006, 0.9153), (2.632e-08, 1.833, 0.8229), (-2.584e-08, 1.682, 0.6985), (-8.544e-08, 1.557, 0.547), (6.357e-08, 1.465, 0.3741), (-8.544e-08, 1.408, 0.1865), (-0.03806, 2.198, 0.9722), (-0.07466, 2.014, 0.9153), (-0.1084, 1.844, 0.8229), (-0.1379, 1.695, 0.6985), (-0.1622, 1.573, 0.547), (-0.1802, 1.483, 0.3741), (-0.1913, 1.427, 0.1865), (-1.247e-07, 2.389, 0.9914), (-0.07466, 2.209, 0.9722), (-0.1464, 2.035, 0.9153), (-0.2126, 1.876, 0.8229), (-0.2706, 1.736, 0.6985), (-0.3182, 1.621, 0.547), (-0.3536, 1.535, 0.3741), (-0.3753, 1.483, 0.1865), (-0.1084, 2.227, 0.9722), (-0.2126, 2.071, 0.9153), (-0.3087, 1.927, 0.8229), (-0.3928, 1.801, 0.6985), (-0.4619, 1.698, 0.547), (-0.5133, 1.621, 0.3741), (-0.5449, 1.573, 0.1865), (-0.1379, 2.251, 0.9722), (-0.2706, 2.118, 0.9153), (-0.3928, 1.996, 0.8229), (-0.5, 1.889, 0.6985), (-0.5879, 1.801, 0.547), (-0.6533, 1.736, 0.3741), (-0.6935, 1.695, 0.1865), (-0.1622, 2.281, 0.9722), (-0.3182, 2.176, 0.9153), (-0.4619, 2.08, 0.8229), (-0.5879, 1.996, 0.6985), (-0.6913, 1.927, 0.547), (-0.7682, 1.876, 0.3741), (-0.8155, 1.844, 0.1865), (-0.1802, 2.314, 0.9722), (-0.3536, 2.242, 0.9153), (-0.5133, 2.176, 0.8229), (-0.6533, 2.118, 0.6985), (-0.7682, 2.071, 0.547), (-0.8536, 2.035, 0.3741), (-0.9061, 2.014, 0.1865), (-0.1913, 2.351, 0.9722), (-0.3753, 2.314, 0.9153), (-0.5449, 2.281, 0.8229), (-0.6935, 2.251, 0.6985), (-0.8155, 2.227, 0.547), (-0.9061, 2.209, 0.3741), (-0.9619, 2.198, 0.1865), (-0.1951, 2.389, 0.9722), (-0.3827, 2.389, 0.9153), (-0.5556, 2.389, 0.8229), (-0.7071, 2.389, 0.6985), (-0.8315, 2.389, 0.547), (-0.9239, 2.389, 0.3741), (-0.9808, 2.389, 0.1865), (-1.0, 2.389, -0.00856), (-0.1913, 2.427, 0.9722), (-0.3753, 2.464, 0.9153), (-0.5449, 2.497, 0.8229), (-0.6935, 2.527, 0.6985), (-0.8155, 2.551, 0.547), (-0.9061, 2.569, 0.3741), (-0.9619, 2.58, 0.1865), (-0.9808, 2.584, -0.00856), (-0.1802, 2.464, 0.9722), (-0.3536, 2.535, 0.9153), (-0.5133, 2.601, 0.8229), (-0.6533, 2.659, 0.6985), (-0.7682, 2.707, 0.547), (-0.8536, 2.742, 0.3741), (-0.9061, 2.764, 0.1865), (-0.9239, 2.772, -0.00856), (-0.1622, 2.497, 0.9722), (-0.3182, 2.601, 0.9153), (-0.4619, 2.698, 0.8229), (-0.5879, 2.782, 0.6985), (-0.6913, 2.851, 0.547), (-0.7682, 2.902, 0.3741), (-0.8155, 2.934, 0.1865), (-0.8315, 2.944, -0.00856), (-0.1379, 2.527, 0.9722), (-0.2706, 2.659, 0.9153), (-0.3928, 2.782, 0.8229), (-0.5, 2.889, 0.6985), (-0.5879, 2.977, 0.547), (-0.6533, 3.042, 0.3741), (-0.6935, 3.082, 0.1865), (-0.7071, 3.096, -0.00856), (-0.1084, 2.551, 0.9722), (-0.2126, 2.707, 0.9153), (-0.3087, 2.851, 0.8229), (-0.3928, 2.977, 0.6985), (-0.4619, 3.08, 0.547), (-0.5133, 3.157, 0.3741), (-0.5449, 3.204, 0.1865), (-0.5556, 3.22, -0.00856), (-0.07466, 2.569, 0.9722), (-0.1464, 2.742, 0.9153), (-0.2126, 2.902, 0.8229), (-0.2706, 3.042, 0.6985), (-0.3182, 3.157, 0.547), (-0.3536, 3.242, 0.3741), (-0.3753, 3.295, 0.1865), (-0.3827, 3.313, -0.00856), (-0.03806, 2.58, 0.9722), (-0.07466, 2.764, 0.9153), (-0.1084, 2.934, 0.8229), (-0.1379, 3.082, 0.6985), (-0.1622, 3.204, 0.547), (-0.1802, 3.295, 0.3741), (-0.1913, 3.351, 0.1865), (-0.1951, 3.37, -0.00856), (3.749e-08, 2.584, 0.9722), (7.847e-08, 2.772, 0.9153), (1.083e-07, 2.944, 0.8229), (1.53e-07, 3.096, 0.6985), (2.722e-07, 3.22, 0.547), (6.357e-08, 3.313, 0.3741), (2.573e-07, 3.37, 0.1865), (2.722e-07, 3.389, -0.00856), (0.9807, 2.194, -0.007861), (0.8313, 1.833, -0.006569), (0.7069, 1.682, -0.006027), (0.8313, 2.944, -0.01055), (0.7069, 3.096, -0.01109), (0.9238, 2.772, -0.009931), (0.9807, 2.584, -0.009259), (0.9238, 2.006, -0.007189), (0.5554, 3.22, -0.01154), (0.3826, 3.312, -0.01187), (0.195, 3.369, -0.01207), (2.719e-07, 3.389, -0.01214), (-0.195, 3.369, -0.01207), (-0.3826, 3.312, -0.01187), (-0.7069, 3.096, -0.01109), (-0.5554, 3.22, -0.01154), (0.5554, 1.558, -0.005581), (0.3826, 1.465, -0.00525), (0.195, 1.408, -0.005047), (-1.001e-07, 1.389, -0.004978), (-0.195, 1.408, -0.005047), (-0.8313, 1.833, -0.006569), (-0.3826, 1.465, -0.00525), (-0.5554, 1.558, -0.005581), (-0.7069, 1.682, -0.006027), (-0.8313, 2.944, -0.01055), (-0.9238, 2.772, -0.009931), (-0.9807, 2.584, -0.009259), (-0.9807, 2.194, -0.007861), (-0.9238, 2.006, -0.007189), (1.11, 2.388, 1.991), (0.0, 3.501, -0.008561), (0.2168, 3.479, -0.008561), (0.4252, 3.416, -0.008561), (0.6173, 3.313, -0.008561), (0.7857, 3.175, -0.008561), (0.9239, 3.007, -0.008561), (1.027, 2.815, -0.008561), (1.09, 2.606, -0.008561), (1.111, 2.389, -0.008561), (1.09, 2.173, -0.008561), (1.027, 1.964, -0.008561), (0.9239, 1.772, -0.008561), (0.7857, 1.604, -0.008561), (0.6173, 1.466, -0.008561), (0.4252, 1.363, -0.008561), (0.2168, 1.3, -0.008561), (-3.62e-07, 1.278, -0.008561), (-3.62e-07, 1.278, 6.891), (-0.2168, 1.3, -0.008561), (-0.4252, 1.363, -0.008561), (-0.6173, 1.466, -0.008561), (-0.7857, 1.604, -0.008561), (-0.9239, 1.772, -0.008561), (-1.027, 1.964, -0.008561), (-1.09, 2.173, -0.008561), (-1.111, 2.389, -0.008561), (-1.09, 2.606, -0.008561), (-1.027, 2.815, -0.008561), (-0.9239, 3.007, -0.008561), (-0.7857, 3.175, -0.008561), (-0.6173, 3.313, -0.008561), (-0.4252, 3.416, -0.008561), (-0.2168, 3.479, -0.008561), (0.8315, 1.834, -0.008548), (0.0, 3.389, -0.008548), (-0.1951, 3.37, -0.008587), (-0.3827, 3.313, -0.008587), (-0.9239, 2.007, -0.008587), (-0.8315, 1.834, -0.008587), (-0.9808, 2.194, -0.008587), (-0.7071, 1.682, -0.008587), (-0.1951, 1.409, -0.008587), (-3.258e-07, 1.389, -0.008587), (-0.3827, 1.466, -0.008587), (0.9808, 2.585, -0.008548), (0.5556, 3.221, -0.008548), (1.0, 2.389, -0.008548), (0.9239, 2.772, -0.008548), (0.1951, 1.409, -0.008587), (-0.7071, 3.097, -0.008587), (-0.5556, 3.221, -0.008587), (-0.8315, 2.945, -0.008587), (0.9808, 2.194, -0.008548), (0.5556, 1.558, -0.008548), (0.7071, 1.682, -0.008548), (0.9239, 2.007, -0.008548), (-1.0, 2.389, -0.008587), (-0.5556, 1.558, -0.008587), (-0.9808, 2.585, -0.008587), (0.7071, 3.097, -0.008548), (0.3827, 1.466, -0.008548), (0.8315, 2.945, -0.008548), (-0.9239, 2.772, -0.008587), (0.3827, 3.313, -0.008548), (0.1951, 3.37, -0.008548), (1.111, 2.389, 1.991), (1.09, 2.606, 1.991), (0.7857, 3.175, 1.989), (0.9239, 3.007, 1.989), (1.027, 2.815, 1.99), (0.0, 3.501, 1.987), (0.2168, 3.479, 1.988), (0.4252, 3.416, 1.988), (0.6173, 3.313, 1.988), (0.9808, 2.585, 1.991), (0.9239, 2.772, 1.99), (0.5556, 3.221, 1.988), (0.7071, 3.097, 1.989), (0.8315, 2.945, 1.989), (0.3827, 3.313, 1.988), (0.1951, 3.37, 1.988), (1.11, 2.381, 1.991), (1.11, 2.381, 2.33), (1.109, 2.369, 2.867), (0.998, 2.369, 2.867), (-0.9978, 2.367, 2.867), (-1.109, 2.367, 2.867), (-0.4252, 3.416, 1.988), (-0.2168, 3.479, 1.988), (-1.0, 2.389, 1.991), (-0.9808, 2.585, 1.991), (-0.9239, 2.772, 1.99), (0.9998, 2.388, 1.991), (1.0, 2.389, 1.991), (-0.8315, 2.945, 1.989), (-0.9997, 2.386, 1.991), (-1.111, 2.389, 1.991), (-1.09, 2.606, 1.991), (-1.027, 2.815, 1.99), (-0.9239, 3.007, 1.989), (-1.111, 2.386, 1.991), (-0.7857, 3.175, 1.989), (-0.6173, 3.313, 1.988), (-0.7071, 3.097, 1.989), (-0.1951, 3.37, 1.988), (0.0, 3.389, 1.988), (-0.5556, 3.221, 1.988), (-0.3827, 3.313, 1.988), (1.093, 2.203, 4.67), (0.9817, 2.203, 4.67), (-0.9815, 2.202, 4.67), (-1.093, 2.202, 4.67), (1.103, 2.306, 3.805), (0.9918, 2.306, 3.805), (-0.9916, 2.304, 3.805), (-1.103, 2.304, 3.805), (1.027, 1.964, 5.802), (0.9905, 1.897, 6.051), (-0.8644, 1.895, 6.051), (0.9239, 2.007, 5.644), (-0.9897, 1.895, 6.051), (0.8651, 1.897, 6.051), (1.057, 2.065, 5.428), (-0.9411, 2.064, 5.428), (-0.9239, 2.007, 5.638), (0.9416, 2.065, 5.428), (-1.027, 1.964, 5.795), (-1.057, 2.064, 5.428), (1.09, 2.173, 4.838), (0.9808, 2.194, 4.718), (-0.9808, 2.194, 4.71), (-1.09, 2.173, 4.828), (0.8686, 1.705, 6.513), (0.9239, 1.772, 6.351), (-0.7245, 1.704, 6.513), (-0.8674, 1.703, 6.513), (0.8315, 1.834, 6.202), (0.7254, 1.705, 6.513), (-0.8315, 1.834, 6.199), (-0.9239, 1.772, 6.347), (0.4252, 1.363, 6.858), (0.6173, 1.466, 6.812), (0.6546, 1.496, 6.799), (-0.6533, 1.495, 6.799), (-0.6173, 1.466, 6.812), (-0.4384, 1.495, 6.799), (-0.3827, 1.466, 6.812), (-0.1951, 1.409, 6.837), (-3.258e-07, 1.389, 6.846), (0.4397, 1.496, 6.799), (0.3827, 1.466, 6.812), (0.1951, 1.409, 6.838), (0.2168, 1.3, 6.886), (0.09747, 1.288, 6.891), (-0.2168, 1.3, 6.886), (-0.4252, 1.363, 6.858), (-0.09592, 1.288, 6.891), (0.7857, 1.604, 6.651), (0.5556, 1.558, 6.714), (-0.7857, 1.604, 6.65), (-0.7071, 1.682, 6.542), (-0.5556, 1.558, 6.713), (0.7071, 1.682, 6.544), (0.03806, 4.969, 0.9637), (0.07466, 5.153, 0.9068), (0.1084, 5.323, 0.8143), (0.1379, 5.471, 0.69), (0.1622, 5.593, 0.5385), (0.1802, 5.684, 0.3656), (0.1913, 5.74, 0.178), (0.1951, 5.759, -0.01712), (0.07466, 4.958, 0.9637), (0.1464, 5.131, 0.9068), (0.2126, 5.291, 0.8143), (0.2706, 5.431, 0.69), (0.3182, 5.546, 0.5385), (0.3536, 5.631, 0.3656), (0.3753, 5.684, 0.178), (0.3827, 5.702, -0.01712), (0.1084, 4.94, 0.9637), (0.2126, 5.096, 0.9068), (0.3087, 5.24, 0.8143), (0.3928, 5.366, 0.69), (0.4619, 5.469, 0.5385), (0.5133, 5.546, 0.3656), (0.5449, 5.593, 0.178), (0.5556, 5.609, -0.01712), (0.1379, 4.916, 0.9637), (0.2706, 5.048, 0.9068), (0.3928, 5.171, 0.8143), (0.5, 5.278, 0.69), (0.5879, 5.366, 0.5385), (0.6533, 5.431, 0.3656), (0.6935, 5.471, 0.178), (0.7071, 5.485, -0.01712), (0.1622, 4.886, 0.9637), (0.3182, 4.99, 0.9068), (0.4619, 5.086, 0.8143), (0.5879, 5.171, 0.69), (0.6913, 5.24, 0.5385), (0.7682, 5.291, 0.3656), (0.8155, 5.323, 0.178), (0.8315, 5.333, -0.01712), (0.1802, 4.852, 0.9637), (0.3536, 4.924, 0.9068), (0.5133, 4.99, 0.8143), (0.6533, 5.048, 0.69), (0.7682, 5.096, 0.5385), (0.8536, 5.131, 0.3656), (0.9061, 5.153, 0.178), (0.9239, 5.16, -0.01712), (0.1913, 4.816, 0.9637), (0.3753, 4.852, 0.9068), (0.5449, 4.886, 0.8143), (0.6935, 4.916, 0.69), (0.8155, 4.94, 0.5385), (0.9061, 4.958, 0.3656), (0.9619, 4.969, 0.178), (0.9808, 4.973, -0.01712), (0.1951, 4.778, 0.9637), (0.3827, 4.778, 0.9068), (0.5556, 4.778, 0.8143), (0.7071, 4.778, 0.69), (0.8315, 4.778, 0.5385), (0.9239, 4.778, 0.3656), (0.9808, 4.778, 0.178), (1.0, 4.778, -0.01712), (0.1913, 4.74, 0.9637), (0.3753, 4.703, 0.9068), (0.5449, 4.669, 0.8143), (0.6935, 4.64, 0.69), (0.8155, 4.616, 0.5385), (0.9061, 4.598, 0.3656), (0.9619, 4.586, 0.178), (0.1802, 4.703, 0.9637), (0.3536, 4.631, 0.9068), (0.5133, 4.565, 0.8143), (0.6533, 4.507, 0.69), (0.7682, 4.46, 0.5385), (0.8536, 4.424, 0.3656), (0.9061, 4.402, 0.178), (0.1622, 4.669, 0.9637), (0.3182, 4.565, 0.9068), (0.4619, 4.469, 0.8143), (0.5879, 4.385, 0.69), (0.6913, 4.316, 0.5385), (0.7682, 4.264, 0.3656), (0.8155, 4.233, 0.178), (0.1379, 4.64, 0.9637), (0.2706, 4.507, 0.9068), (0.3928, 4.385, 0.8143), (0.5, 4.278, 0.69), (0.5879, 4.19, 0.5385), (0.6533, 4.124, 0.3656), (0.6935, 4.084, 0.178), (0.1084, 4.616, 0.9637), (0.2126, 4.46, 0.9068), (0.3087, 4.316, 0.8143), (0.3928, 4.19, 0.69), (0.4619, 4.086, 0.5385), (0.5133, 4.01, 0.3656), (0.5449, 3.962, 0.178), (0.07466, 4.598, 0.9637), (0.1464, 4.424, 0.9068), (0.2126, 4.264, 0.8143), (0.2706, 4.124, 0.69), (0.3182, 4.01, 0.5385), (0.3536, 3.924, 0.3656), (0.3753, 3.872, 0.178), (0.03806, 4.586, 0.9637), (0.07466, 4.402, 0.9068), (0.1084, 4.233, 0.8143), (0.1379, 4.084, 0.69), (0.1622, 3.962, 0.5385), (0.1802, 3.872, 0.3656), (0.1913, 3.816, 0.178), (-7.212e-09, 4.583, 0.9637), (4.122e-08, 4.395, 0.9068), (2.632e-08, 4.222, 0.8143), (-2.584e-08, 4.071, 0.69), (-8.544e-08, 3.946, 0.5385), (6.357e-08, 3.854, 0.3656), (-8.544e-08, 3.797, 0.178), (-0.03806, 4.586, 0.9637), (-0.07466, 4.402, 0.9068), (-0.1084, 4.233, 0.8143), (-0.1379, 4.084, 0.69), (-0.1622, 3.962, 0.5385), (-0.1802, 3.872, 0.3656), (-0.1913, 3.816, 0.178), (-1.247e-07, 4.778, 0.9829), (-0.07466, 4.598, 0.9637), (-0.1464, 4.424, 0.9068), (-0.2126, 4.264, 0.8143), (-0.2706, 4.124, 0.69), (-0.3182, 4.01, 0.5385), (-0.3536, 3.924, 0.3656), (-0.3753, 3.872, 0.178), (-0.1084, 4.616, 0.9637), (-0.2126, 4.46, 0.9068), (-0.3087, 4.316, 0.8143), (-0.3928, 4.19, 0.69), (-0.4619, 4.086, 0.5385), (-0.5133, 4.01, 0.3656), (-0.5449, 3.962, 0.178), (-0.1379, 4.64, 0.9637), (-0.2706, 4.507, 0.9068), (-0.3928, 4.385, 0.8143), (-0.5, 4.278, 0.69), (-0.5879, 4.19, 0.5385), (-0.6533, 4.124, 0.3656), (-0.6935, 4.084, 0.178), (-0.1622, 4.669, 0.9637), (-0.3182, 4.565, 0.9068), (-0.4619, 4.469, 0.8143), (-0.5879, 4.385, 0.69), (-0.6913, 4.316, 0.5385), (-0.7682, 4.264, 0.3656), (-0.8155, 4.233, 0.178), (-0.1802, 4.703, 0.9637), (-0.3536, 4.631, 0.9068), (-0.5133, 4.565, 0.8143), (-0.6533, 4.507, 0.69), (-0.7682, 4.46, 0.5385), (-0.8536, 4.424, 0.3656), (-0.9061, 4.402, 0.178), (-0.1913, 4.74, 0.9637), (-0.3753, 4.703, 0.9068), (-0.5449, 4.669, 0.8143), (-0.6935, 4.64, 0.69), (-0.8155, 4.616, 0.5385), (-0.9061, 4.598, 0.3656), (-0.9619, 4.586, 0.178), (-0.1951, 4.778, 0.9637), (-0.3827, 4.778, 0.9068), (-0.5556, 4.778, 0.8143), (-0.7071, 4.778, 0.69), (-0.8315, 4.778, 0.5385), (-0.9239, 4.778, 0.3656), (-0.9808, 4.778, 0.178), (-1.0, 4.778, -0.01712), (-0.1913, 4.816, 0.9637), (-0.3753, 4.852, 0.9068), (-0.5449, 4.886, 0.8143), (-0.6935, 4.916, 0.69), (-0.8155, 4.94, 0.5385), (-0.9061, 4.958, 0.3656), (-0.9619, 4.969, 0.178), (-0.9808, 4.973, -0.01712), (-0.1802, 4.852, 0.9637), (-0.3536, 4.924, 0.9068), (-0.5133, 4.99, 0.8143), (-0.6533, 5.048, 0.69), (-0.7682, 5.096, 0.5385), (-0.8536, 5.131, 0.3656), (-0.9061, 5.153, 0.178), (-0.9239, 5.16, -0.01712), (-0.1622, 4.886, 0.9637), (-0.3182, 4.99, 0.9068), (-0.4619, 5.086, 0.8143), (-0.5879, 5.171, 0.69), (-0.6913, 5.24, 0.5385), (-0.7682, 5.291, 0.3656), (-0.8155, 5.323, 0.178), (-0.8315, 5.333, -0.01712), (-0.1379, 4.916, 0.9637), (-0.2706, 5.048, 0.9068), (-0.3928, 5.171, 0.8143), (-0.5, 5.278, 0.69), (-0.5879, 5.366, 0.5385), (-0.6533, 5.431, 0.3656), (-0.6935, 5.471, 0.178), (-0.7071, 5.485, -0.01712), (-0.1084, 4.94, 0.9637), (-0.2126, 5.096, 0.9068), (-0.3087, 5.24, 0.8143), (-0.3928, 5.366, 0.69), (-0.4619, 5.469, 0.5385), (-0.5133, 5.546, 0.3656), (-0.5449, 5.593, 0.178), (-0.5556, 5.609, -0.01712), (-0.07466, 4.958, 0.9637), (-0.1464, 5.131, 0.9068), (-0.2126, 5.291, 0.8143), (-0.2706, 5.431, 0.69), (-0.3182, 5.546, 0.5385), (-0.3536, 5.631, 0.3656), (-0.3753, 5.684, 0.178), (-0.3827, 5.702, -0.01712), (-0.03806, 4.969, 0.9637), (-0.07466, 5.153, 0.9068), (-0.1084, 5.323, 0.8143), (-0.1379, 5.471, 0.69), (-0.1622, 5.593, 0.5385), (-0.1802, 5.684, 0.3656), (-0.1913, 5.74, 0.178), (-0.1951, 5.759, -0.01712), (3.749e-08, 4.973, 0.9637), (7.847e-08, 5.16, 0.9068), (1.083e-07, 5.333, 0.8143), (1.53e-07, 5.485, 0.69), (2.722e-07, 5.609, 0.5385), (6.357e-08, 5.702, 0.3656), (2.573e-07, 5.759, 0.178), (2.722e-07, 5.778, -0.01712), (0.9807, 4.583, -0.01642), (0.8313, 4.222, -0.01513), (0.7069, 4.071, -0.01459), (0.8313, 5.333, -0.01911), (0.7069, 5.485, -0.01965), (0.9238, 5.16, -0.01849), (0.9807, 4.973, -0.01782), (0.9238, 4.395, -0.01575), (0.5554, 5.609, -0.0201), (0.3826, 5.701, -0.02043), (0.195, 5.758, -0.02063), (2.719e-07, 5.777, -0.0207), (-0.195, 5.758, -0.02063), (-0.3826, 5.701, -0.02043), (-0.7069, 5.485, -0.01965), (-0.5554, 5.609, -0.0201), (0.5554, 3.947, -0.01414), (0.3826, 3.854, -0.01381), (0.195, 3.797, -0.01361), (-1.001e-07, 3.778, -0.01354), (-0.195, 3.797, -0.01361), (-0.8313, 4.222, -0.01513), (-0.3826, 3.854, -0.01381), (-0.5554, 3.947, -0.01414), (-0.7069, 4.071, -0.01459), (-0.8313, 5.333, -0.01911), (-0.9238, 5.16, -0.01849), (-0.9807, 4.973, -0.01782), (-0.9807, 4.583, -0.01642), (-0.9238, 4.395, -0.01575), (1.11, 4.777, 1.983), (0.0, 5.889, -0.01712), (0.2168, 5.868, -0.01712), (0.4252, 5.805, -0.01712), (0.6173, 5.702, -0.01712), (0.7857, 5.564, -0.01712), (0.9239, 5.396, -0.01712), (1.027, 5.204, -0.01712), (1.09, 4.995, -0.01712), (1.111, 4.778, -0.01712), (1.09, 4.562, -0.01712), (1.027, 4.353, -0.01712), (0.9239, 4.161, -0.01712), (0.7857, 3.993, -0.01712), (0.6173, 3.855, -0.01712), (0.4252, 3.752, -0.01712), (0.2168, 3.689, -0.01712), (-3.62e-07, 3.667, -0.01712), (-3.62e-07, 3.667, 6.883), (-0.2168, 3.689, -0.01712), (-0.4252, 3.752, -0.01712), (-0.6173, 3.855, -0.01712), (-0.7857, 3.993, -0.01712), (-0.9239, 4.161, -0.01712), (-1.027, 4.353, -0.01712), (-1.09, 4.562, -0.01712), (-1.111, 4.778, -0.01712), (-1.09, 4.995, -0.01712), (-1.027, 5.204, -0.01712), (-0.9239, 5.396, -0.01712), (-0.7857, 5.564, -0.01712), (-0.6173, 5.702, -0.01712), (-0.4252, 5.805, -0.01712), (-0.2168, 5.868, -0.01712), (0.8315, 4.223, -0.01711), (0.0, 5.778, -0.01711), (-0.1951, 5.759, -0.01715), (-0.3827, 5.702, -0.01715), (-0.9239, 4.396, -0.01715), (-0.8315, 4.223, -0.01715), (-0.9808, 4.583, -0.01715), (-0.7071, 4.071, -0.01715), (-0.1951, 3.798, -0.01715), (-3.258e-07, 3.778, -0.01715), (-0.3827, 3.855, -0.01715), (0.9808, 4.973, -0.01711), (0.5556, 5.61, -0.01711), (1.0, 4.778, -0.01711), (0.9239, 5.161, -0.01711), (0.1951, 3.798, -0.01715), (-0.7071, 5.485, -0.01715), (-0.5556, 5.61, -0.01715), (-0.8315, 5.334, -0.01715), (0.9808, 4.583, -0.01711), (0.5556, 3.947, -0.01711), (0.7071, 4.071, -0.01711), (0.9239, 4.396, -0.01711), (-1.0, 4.778, -0.01715), (-0.5556, 3.947, -0.01715), (-0.9808, 4.973, -0.01715), (0.7071, 5.485, -0.01711), (0.3827, 3.855, -0.01711), (0.8315, 5.334, -0.01711), (-0.9239, 5.161, -0.01715), (0.3827, 5.702, -0.01711), (0.1951, 5.759, -0.01711), (1.111, 4.778, 1.983), (1.09, 4.995, 1.982), (0.7857, 5.564, 1.98), (0.9239, 5.396, 1.981), (1.027, 5.204, 1.981), (0.0, 5.889, 1.979), (0.2168, 5.868, 1.979), (0.4252, 5.805, 1.979), (0.6173, 5.702, 1.98), (0.9808, 4.973, 1.982), (0.9239, 5.161, 1.982), (0.5556, 5.61, 1.98), (0.7071, 5.485, 1.98), (0.8315, 5.334, 1.981), (0.3827, 5.702, 1.98), (0.1951, 5.759, 1.979), (1.11, 4.769, 1.983), (1.11, 4.769, 2.321), (1.109, 4.758, 2.858), (0.998, 4.758, 2.858), (-0.9978, 4.756, 2.858), (-1.109, 4.756, 2.858), (-0.4252, 5.805, 1.979), (-0.2168, 5.868, 1.979), (-1.0, 4.778, 1.983), (-0.9808, 4.973, 1.982), (-0.9239, 5.161, 1.982), (0.9998, 4.777, 1.983), (1.0, 4.778, 1.983), (-0.8315, 5.334, 1.981), (-0.9997, 4.775, 1.983), (-1.111, 4.778, 1.983), (-1.09, 4.995, 1.982), (-1.027, 5.204, 1.981), (-0.9239, 5.396, 1.981), (-1.111, 4.775, 1.983), (-0.7857, 5.564, 1.98), (-0.6173, 5.702, 1.98), (-0.7071, 5.485, 1.98), (-0.1951, 5.759, 1.979), (0.0, 5.778, 1.979), (-0.5556, 5.61, 1.98), (-0.3827, 5.702, 1.98), (1.093, 4.592, 4.661), (0.9817, 4.592, 4.661), (-0.9815, 4.591, 4.661), (-1.093, 4.59, 4.661), (1.103, 4.695, 3.797), (0.9918, 4.695, 3.797), (-0.9916, 4.693, 3.797), (-1.103, 4.693, 3.797), (1.027, 4.353, 5.793), (0.9905, 4.286, 6.042), (-0.8644, 4.284, 6.042), (0.9239, 4.396, 5.635), (-0.9897, 4.284, 6.042), (0.8651, 4.286, 6.042), (1.057, 4.454, 5.42), (-0.9411, 4.453, 5.42), (-0.9239, 4.396, 5.63), (0.9416, 4.454, 5.42), (-1.027, 4.353, 5.787), (-1.057, 4.452, 5.42), (1.09, 4.562, 4.829), (0.9808, 4.583, 4.71), (-0.9808, 4.583, 4.701), (-1.09, 4.562, 4.82), (0.8686, 4.094, 6.505), (0.9239, 4.161, 6.342), (-0.7245, 4.092, 6.505), (-0.8674, 4.092, 6.505), (0.8315, 4.223, 6.194), (0.7254, 4.094, 6.505), (-0.8315, 4.223, 6.19), (-0.9239, 4.161, 6.339), (0.4252, 3.752, 6.849), (0.6173, 3.855, 6.804), (0.6546, 3.885, 6.79), (-0.6533, 3.884, 6.79), (-0.6173, 3.855, 6.803), (-0.4384, 3.884, 6.79), (-0.3827, 3.855, 6.803), (-0.1951, 3.798, 6.829), (-3.258e-07, 3.778, 6.837), (0.4397, 3.885, 6.79), (0.3827, 3.855, 6.804), (0.1951, 3.798, 6.829), (0.2168, 3.689, 6.878), (0.09747, 3.677, 6.883), (-0.2168, 3.689, 6.878), (-0.4252, 3.752, 6.849), (-0.09592, 3.677, 6.883), (0.7857, 3.993, 6.643), (0.5556, 3.947, 6.705), (-0.7857, 3.993, 6.641), (-0.7071, 4.071, 6.534), (-0.5556, 3.947, 6.704), (0.7071, 4.071, 6.535)], [], [(239, 238, 4, 5), (240, 239, 5, 6), (241, 240, 6, 7), (234, 127, 0), (235, 234, 0, 1), (236, 235, 1, 2), (237, 236, 2, 3), (238, 237, 3, 4), (4, 3, 11, 12), (5, 4, 12, 13), (6, 5, 13, 14), (7, 6, 14, 15), (0, 127, 8), (1, 0, 8, 9), (2, 1, 9, 10), (3, 2, 10, 11), (8, 127, 16), (9, 8, 16, 17), (10, 9, 17, 18), (11, 10, 18, 19), (12, 11, 19, 20), (13, 12, 20, 21), (14, 13, 21, 22), (15, 14, 22, 23), (20, 19, 27, 28), (21, 20, 28, 29), (22, 21, 29, 30), (23, 22, 30, 31), (16, 127, 24), (17, 16, 24, 25), (18, 17, 25, 26), (19, 18, 26, 27), (25, 24, 32, 33), (26, 25, 33, 34), (27, 26, 34, 35), (28, 27, 35, 36), (29, 28, 36, 37), (30, 29, 37, 38), (31, 30, 38, 39), (24, 127, 32), (37, 36, 44, 45), (38, 37, 45, 46), (39, 38, 46, 47), (32, 127, 40), (33, 32, 40, 41), (34, 33, 41, 42), (35, 34, 42, 43), (36, 35, 43, 44), (41, 40, 48, 49), (42, 41, 49, 50), (43, 42, 50, 51), (44, 43, 51, 52), (45, 44, 52, 53), (46, 45, 53, 54), (47, 46, 54, 55), (40, 127, 48), (53, 52, 60, 61), (54, 53, 61, 62), (55, 54, 62, 63), (48, 127, 56), (49, 48, 56, 57), (50, 49, 57, 58), (51, 50, 58, 59), (52, 51, 59, 60), (58, 57, 65, 66), (59, 58, 66, 67), (60, 59, 67, 68), (61, 60, 68, 69), (62, 61, 69, 70), (63, 62, 70, 242), (56, 127, 64), (57, 56, 64, 65), (70, 69, 76, 77), (64, 127, 71), (65, 64, 71, 72), (66, 65, 72, 73), (67, 66, 73, 74), (68, 67, 74, 75), (69, 68, 75, 76), (74, 73, 80, 81), (75, 74, 81, 82), (76, 75, 82, 83), (77, 76, 83, 84), (71, 127, 78), (72, 71, 78, 79), (73, 72, 79, 80), (78, 127, 85), (79, 78, 85, 86), (80, 79, 86, 87), (81, 80, 87, 88), (82, 81, 88, 89), (83, 82, 89, 90), (84, 83, 90, 91), (88, 87, 94, 95), (89, 88, 95, 96), (90, 89, 96, 97), (91, 90, 97, 98), (85, 127, 92), (86, 85, 92, 93), (87, 86, 93, 94), (92, 127, 99), (93, 92, 99, 100), (94, 93, 100, 101), (95, 94, 101, 102), (96, 95, 102, 103), (97, 96, 103, 104), (98, 97, 104, 105), (103, 102, 109, 110), (104, 103, 110, 111), (105, 104, 111, 112), (99, 127, 106), (100, 99, 106, 107), (101, 100, 107, 108), (102, 101, 108, 109), (106, 127, 113), (107, 106, 113, 114), (108, 107, 114, 115), (109, 108, 115, 116), (110, 109, 116, 117), (111, 110, 117, 118), (112, 111, 118, 119), (117, 116, 123, 124), (118, 117, 124, 125), (119, 118, 125, 126), (113, 127, 120), (114, 113, 120, 121), (115, 114, 121, 122), (116, 115, 122, 123), (121, 120, 128, 129), (122, 121, 129, 130), (123, 122, 130, 131), (124, 123, 131, 132), (125, 124, 132, 133), (126, 125, 133, 134), (120, 127, 128), (133, 132, 139, 140), (134, 133, 140, 141), (128, 127, 135), (129, 128, 135, 136), (130, 129, 136, 137), (131, 130, 137, 138), (132, 131, 138, 139), (137, 136, 143, 144), (138, 137, 144, 145), (139, 138, 145, 146), (140, 139, 146, 147), (141, 140, 147, 148), (135, 127, 142), (136, 135, 142, 143), (148, 147, 154, 155), (142, 127, 149), (143, 142, 149, 150), (144, 143, 150, 151), (145, 144, 151, 152), (146, 145, 152, 153), (147, 146, 153, 154), (151, 150, 157, 158), (152, 151, 158, 159), (153, 152, 159, 160), (154, 153, 160, 161), (155, 154, 161, 162), (149, 127, 156), (150, 149, 156, 157), (162, 161, 168, 169), (156, 127, 163), (157, 156, 163, 164), (158, 157, 164, 165), (159, 158, 165, 166), (160, 159, 166, 167), (161, 160, 167, 168), (166, 165, 172, 173), (167, 166, 173, 174), (168, 167, 174, 175), (169, 168, 175, 176), (163, 127, 170), (164, 163, 170, 171), (165, 164, 171, 172), (177, 176, 184, 185), (170, 127, 178), (171, 170, 178, 179), (172, 171, 179, 180), (173, 172, 180, 181), (174, 173, 181, 182), (175, 174, 182, 183), (176, 175, 183, 184), (181, 180, 188, 189), (182, 181, 189, 190), (183, 182, 190, 191), (184, 183, 191, 192), (185, 184, 192, 193), (178, 127, 186), (179, 178, 186, 187), (180, 179, 187, 188), (193, 192, 200, 201), (186, 127, 194), (187, 186, 194, 195), (188, 187, 195, 196), (189, 188, 196, 197), (190, 189, 197, 198), (191, 190, 198, 199), (192, 191, 199, 200), (198, 197, 205, 206), (199, 198, 206, 207), (200, 199, 207, 208), (201, 200, 208, 209), (194, 127, 202), (195, 194, 202, 203), (196, 195, 203, 204), (197, 196, 204, 205), (203, 202, 210, 211), (204, 203, 211, 212), (205, 204, 212, 213), (206, 205, 213, 214), (207, 206, 214, 215), (208, 207, 215, 216), (209, 208, 216, 217), (202, 127, 210), (215, 214, 222, 223), (216, 215, 223, 224), (217, 216, 224, 225), (210, 127, 218), (211, 210, 218, 219), (212, 211, 219, 220), (213, 212, 220, 221), (214, 213, 221, 222), (219, 218, 226, 227), (220, 219, 227, 228), (221, 220, 228, 229), (222, 221, 229, 230), (223, 222, 230, 231), (224, 223, 231, 232), (225, 224, 232, 233), (218, 127, 226), (231, 230, 238, 239), (232, 231, 239, 240), (233, 232, 240, 241), (226, 127, 234), (227, 226, 234, 235), (228, 227, 235, 236), (229, 228, 236, 237), (230, 229, 237, 238), (259, 258, 98, 105), (265, 264, 134, 141), (247, 245, 39, 47), (251, 252, 7, 15), (267, 268, 193, 201), (255, 257, 217, 225), (63, 248, 55), (262, 261, 119, 126), (244, 243, 84, 91), (246, 250, 23, 31), (248, 247, 47, 55), (261, 260, 112, 119), (249, 242, 70, 77), (253, 254, 233, 241), (258, 244, 91, 98), (266, 265, 141, 148), (245, 246, 31, 39), (257, 256, 209, 217), (264, 262, 126, 134), (269, 177, 185), (243, 249, 77, 84), (270, 271, 162, 169), (268, 269, 185, 193), (260, 259, 105, 112), (271, 263, 155, 162), (254, 255, 225, 233), (177, 270, 169, 176), (177, 269, 268, 267, 256, 257, 255, 254, 253, 252, 251, 250, 246, 245, 247, 248, 63, 242, 249, 243, 244, 258, 259, 260, 261, 262, 264, 265, 266, 263, 271, 270), (252, 253, 241, 7), (250, 251, 15, 23), (256, 267, 201, 209), (263, 266, 148, 155), (272, 273, 275, 274), (274, 275, 277, 276), (276, 277, 279, 278), (278, 279, 281, 280), (280, 281, 283, 282), (282, 283, 285, 284), (284, 285, 287, 286), (286, 287, 289, 288), (288, 289, 291, 290), (290, 291, 293, 292), (292, 293, 295, 294), (294, 295, 297, 296), (296, 297, 299, 298), (298, 299, 301, 300), (300, 301, 303, 302), (302, 303, 305, 304), (304, 305, 307, 306), (306, 307, 309, 308), (308, 309, 311, 310), (310, 311, 313, 312), (312, 313, 315, 314), (314, 315, 317, 316), (316, 317, 319, 318), (318, 319, 321, 320), (320, 321, 323, 322), (322, 323, 325, 324), (324, 325, 327, 326), (326, 327, 329, 328), (328, 329, 331, 330), (330, 331, 333, 332), (275, 273, 335, 333, 331, 329, 327, 325, 323, 321, 319, 317, 315, 313, 311, 309, 307, 305, 303, 301, 299, 297, 295, 293, 291, 289, 287, 285, 283, 281, 279, 277), (332, 333, 335, 334), (334, 335, 273, 272), (272, 274, 276, 278, 280, 282, 284, 286, 288, 290, 292, 294, 296, 298, 300, 302, 304, 306, 308, 310, 312, 314, 316, 318, 320, 322, 324, 326, 328, 330, 332, 334), (336, 337, 339, 338), (338, 339, 343, 342), (342, 343, 341, 340), (340, 341, 337, 336), (338, 342, 340, 336), (343, 339, 337, 341), (344, 345, 347, 346), (346, 347, 349, 348), (348, 349, 351, 350), (350, 351, 353, 352), (352, 353, 355, 354), (354, 355, 357, 356), (356, 357, 359, 358), (358, 359, 361, 360), (360, 361, 363, 362), (362, 363, 365, 364), (364, 365, 367, 366), (366, 367, 369, 368), (368, 369, 371, 370), (370, 371, 373, 372), (372, 373, 375, 374), (374, 375, 377, 376), (376, 377, 379, 378), (378, 379, 381, 380), (380, 381, 383, 382), (382, 383, 385, 384), (384, 385, 387, 386), (386, 387, 389, 388), (388, 389, 391, 390), (390, 391, 393, 392), (392, 393, 395, 394), (394, 395, 397, 396), (396, 397, 399, 398), (398, 399, 401, 400), (400, 401, 403, 402), (402, 403, 405, 404), (347, 345, 407, 405, 403, 401, 399, 397, 395, 393, 391, 389, 387, 385, 383, 381, 379, 377, 375, 373, 371, 369, 367, 365, 363, 361, 359, 357, 355, 353, 351, 349), (404, 405, 407, 406), (406, 407, 345, 344), (344, 346, 348, 350, 352, 354, 356, 358, 360, 362, 364, 366, 368, 370, 372, 374, 376, 378, 380, 382, 384, 386, 388, 390, 392, 394, 396, 398, 400, 402, 404, 406), (408, 409, 411, 410), (410, 411, 413, 412), (412, 413, 415, 414), (414, 415, 417, 416), (416, 417, 419, 418), (418, 419, 421, 420), (420, 421, 423, 422), (422, 423, 425, 424), (424, 425, 427, 426), (426, 427, 429, 428), (428, 429, 431, 430), (430, 431, 433, 432), (432, 433, 435, 434), (434, 435, 437, 436), (436, 437, 439, 438), (438, 439, 441, 440), (440, 441, 443, 442), (442, 443, 445, 444), (444, 445, 447, 446), (446, 447, 449, 448), (448, 449, 451, 450), (450, 451, 453, 452), (452, 453, 455, 454), (454, 455, 457, 456), (456, 457, 459, 458), (458, 459, 461, 460), (460, 461, 463, 462), (462, 463, 465, 464), (464, 465, 467, 466), (466, 467, 469, 468), (411, 409, 471, 469, 467, 465, 463, 461, 459, 457, 455, 453, 451, 449, 447, 445, 443, 441, 439, 437, 435, 433, 431, 429, 427, 425, 423, 421, 419, 417, 415, 413), (468, 469, 471, 470), (470, 471, 409, 408), (408, 410, 412, 414, 416, 418, 420, 422, 424, 426, 428, 430, 432, 434, 436, 438, 440, 442, 444, 446, 448, 450, 452, 454, 456, 458, 460, 462, 464, 466, 468, 470), (472, 473, 475, 474), (474, 475, 479, 478), (478, 479, 477, 476), (476, 477, 473, 472), (474, 478, 476, 472), (479, 475, 473, 477), (480, 573, 565, 564, 563), (481, 551, 552, 482), (482, 552, 553, 483), (483, 553, 554, 484), (484, 554, 548, 485), (485, 548, 549, 486), (486, 549, 550, 487), (487, 550, 547, 488), (488, 547, 546, 489), (489, 546, 562, 563, 564, 593, 589, 609, 490), (490, 609, 603, 597, 491), (491, 597, 598, 614, 492), (492, 614, 613, 638, 493), (493, 638, 623, 622, 494), (494, 622, 621, 495), (495, 621, 633, 496), (496, 633, 634, 498, 497), (497, 498, 637, 635, 499), (499, 635, 636, 500), (500, 636, 625, 501), (501, 625, 624, 640, 502), (502, 640, 616, 620, 503), (503, 620, 601, 607, 504), (504, 607, 608, 612, 505), (505, 612, 592, 596, 567, 581, 577, 506), (506, 577, 578, 507), (507, 578, 579, 508), (508, 579, 580, 509), (509, 580, 582, 510), (510, 582, 583, 511), (511, 583, 568, 512), (512, 568, 569, 513), (513, 569, 551, 481), (481, 482, 483, 484, 485, 486, 487, 488, 489, 527, 525, 528, 542, 540, 526, 544, 545, 515, 516, 517, 531, 530, 532, 543, 539, 537, 506, 507, 508, 509, 510, 511, 512, 513), (533, 610, 590, 594, 565, 573, 574, 527), (535, 643, 618, 617, 514), (514, 617, 602, 600, 536), (539, 571, 570, 537), (525, 555, 556, 528), (527, 574, 555, 525), (542, 559, 558, 540), (515, 586, 585, 516), (522, 628, 629, 523), (532, 575, 572, 543), (523, 629, 632, 529), (516, 585, 588, 517), (540, 558, 557, 526), (538, 642, 626, 627, 524), (526, 557, 560, 544), (534, 639, 643, 535), (531, 587, 584, 530), (543, 572, 571, 539), (541, 631, 630, 639, 534), (521, 641, 642, 538), (518, 605, 599, 619, 519), (545, 561, 586, 515), (528, 556, 559, 542), (537, 570, 576, 566, 595, 591, 611, 520), (536, 600, 606, 610, 533), (524, 627, 628, 522), (517, 588, 587, 531), (544, 560, 561, 545), (529, 632, 631, 541), (520, 611, 604, 605, 518), (530, 584, 575, 532), (506, 537, 520, 518, 519, 521, 538, 524, 522, 523, 529, 541, 534, 535, 514, 536, 533, 527, 489, 490, 491, 492, 493, 494, 495, 496, 497, 499, 500, 501, 502, 503, 504, 505), (519, 619, 615, 641, 521), (598, 602, 617, 618, 613, 614), (599, 601, 620, 616, 615, 619), (623, 630, 631, 632, 629, 628, 627, 626, 624, 625, 636, 635, 637, 634, 633, 621, 622), (589, 590, 610, 606, 603, 609), (591, 592, 612, 608, 604, 611), (576, 581, 567, 566), (634, 637, 498), (581, 576, 570, 571, 572, 575, 584, 587, 588, 585, 586, 561, 560, 557, 558, 559, 556, 555, 574, 573, 480, 562, 546, 547, 550, 549, 548, 554, 553, 552, 551, 569, 568, 583, 582, 580, 579, 578, 577), (564, 565, 594, 593), (566, 567, 596, 595), (613, 618, 643, 639, 630, 623, 638), (615, 616, 640, 624, 626, 642, 641), (603, 606, 600, 602, 598, 597), (604, 608, 607, 601, 599, 605), (562, 480, 563), (593, 594, 590, 589), (595, 596, 592, 591), (883, 882, 648, 649), (884, 883, 649, 650), (885, 884, 650, 651), (878, 771, 644), (879, 878, 644, 645), (880, 879, 645, 646), (881, 880, 646, 647), (882, 881, 647, 648), (648, 647, 655, 656), (649, 648, 656, 657), (650, 649, 657, 658), (651, 650, 658, 659), (644, 771, 652), (645, 644, 652, 653), (646, 645, 653, 654), (647, 646, 654, 655), (652, 771, 660), (653, 652, 660, 661), (654, 653, 661, 662), (655, 654, 662, 663), (656, 655, 663, 664), (657, 656, 664, 665), (658, 657, 665, 666), (659, 658, 666, 667), (664, 663, 671, 672), (665, 664, 672, 673), (666, 665, 673, 674), (667, 666, 674, 675), (660, 771, 668), (661, 660, 668, 669), (662, 661, 669, 670), (663, 662, 670, 671), (669, 668, 676, 677), (670, 669, 677, 678), (671, 670, 678, 679), (672, 671, 679, 680), (673, 672, 680, 681), (674, 673, 681, 682), (675, 674, 682, 683), (668, 771, 676), (681, 680, 688, 689), (682, 681, 689, 690), (683, 682, 690, 691), (676, 771, 684), (677, 676, 684, 685), (678, 677, 685, 686), (679, 678, 686, 687), (680, 679, 687, 688), (685, 684, 692, 693), (686, 685, 693, 694), (687, 686, 694, 695), (688, 687, 695, 696), (689, 688, 696, 697), (690, 689, 697, 698), (691, 690, 698, 699), (684, 771, 692), (697, 696, 704, 705), (698, 697, 705, 706), (699, 698, 706, 707), (692, 771, 700), (693, 692, 700, 701), (694, 693, 701, 702), (695, 694, 702, 703), (696, 695, 703, 704), (702, 701, 709, 710), (703, 702, 710, 711), (704, 703, 711, 712), (705, 704, 712, 713), (706, 705, 713, 714), (707, 706, 714, 886), (700, 771, 708), (701, 700, 708, 709), (714, 713, 720, 721), (708, 771, 715), (709, 708, 715, 716), (710, 709, 716, 717), (711, 710, 717, 718), (712, 711, 718, 719), (713, 712, 719, 720), (718, 717, 724, 725), (719, 718, 725, 726), (720, 719, 726, 727), (721, 720, 727, 728), (715, 771, 722), (716, 715, 722, 723), (717, 716, 723, 724), (722, 771, 729), (723, 722, 729, 730), (724, 723, 730, 731), (725, 724, 731, 732), (726, 725, 732, 733), (727, 726, 733, 734), (728, 727, 734, 735), (732, 731, 738, 739), (733, 732, 739, 740), (734, 733, 740, 741), (735, 734, 741, 742), (729, 771, 736), (730, 729, 736, 737), (731, 730, 737, 738), (736, 771, 743), (737, 736, 743, 744), (738, 737, 744, 745), (739, 738, 745, 746), (740, 739, 746, 747), (741, 740, 747, 748), (742, 741, 748, 749), (747, 746, 753, 754), (748, 747, 754, 755), (749, 748, 755, 756), (743, 771, 750), (744, 743, 750, 751), (745, 744, 751, 752), (746, 745, 752, 753), (750, 771, 757), (751, 750, 757, 758), (752, 751, 758, 759), (753, 752, 759, 760), (754, 753, 760, 761), (755, 754, 761, 762), (756, 755, 762, 763), (761, 760, 767, 768), (762, 761, 768, 769), (763, 762, 769, 770), (757, 771, 764), (758, 757, 764, 765), (759, 758, 765, 766), (760, 759, 766, 767), (765, 764, 772, 773), (766, 765, 773, 774), (767, 766, 774, 775), (768, 767, 775, 776), (769, 768, 776, 777), (770, 769, 777, 778), (764, 771, 772), (777, 776, 783, 784), (778, 777, 784, 785), (772, 771, 779), (773, 772, 779, 780), (774, 773, 780, 781), (775, 774, 781, 782), (776, 775, 782, 783), (781, 780, 787, 788), (782, 781, 788, 789), (783, 782, 789, 790), (784, 783, 790, 791), (785, 784, 791, 792), (779, 771, 786), (780, 779, 786, 787), (792, 791, 798, 799), (786, 771, 793), (787, 786, 793, 794), (788, 787, 794, 795), (789, 788, 795, 796), (790, 789, 796, 797), (791, 790, 797, 798), (795, 794, 801, 802), (796, 795, 802, 803), (797, 796, 803, 804), (798, 797, 804, 805), (799, 798, 805, 806), (793, 771, 800), (794, 793, 800, 801), (806, 805, 812, 813), (800, 771, 807), (801, 800, 807, 808), (802, 801, 808, 809), (803, 802, 809, 810), (804, 803, 810, 811), (805, 804, 811, 812), (810, 809, 816, 817), (811, 810, 817, 818), (812, 811, 818, 819), (813, 812, 819, 820), (807, 771, 814), (808, 807, 814, 815), (809, 808, 815, 816), (821, 820, 828, 829), (814, 771, 822), (815, 814, 822, 823), (816, 815, 823, 824), (817, 816, 824, 825), (818, 817, 825, 826), (819, 818, 826, 827), (820, 819, 827, 828), (825, 824, 832, 833), (826, 825, 833, 834), (827, 826, 834, 835), (828, 827, 835, 836), (829, 828, 836, 837), (822, 771, 830), (823, 822, 830, 831), (824, 823, 831, 832), (837, 836, 844, 845), (830, 771, 838), (831, 830, 838, 839), (832, 831, 839, 840), (833, 832, 840, 841), (834, 833, 841, 842), (835, 834, 842, 843), (836, 835, 843, 844), (842, 841, 849, 850), (843, 842, 850, 851), (844, 843, 851, 852), (845, 844, 852, 853), (838, 771, 846), (839, 838, 846, 847), (840, 839, 847, 848), (841, 840, 848, 849), (847, 846, 854, 855), (848, 847, 855, 856), (849, 848, 856, 857), (850, 849, 857, 858), (851, 850, 858, 859), (852, 851, 859, 860), (853, 852, 860, 861), (846, 771, 854), (859, 858, 866, 867), (860, 859, 867, 868), (861, 860, 868, 869), (854, 771, 862), (855, 854, 862, 863), (856, 855, 863, 864), (857, 856, 864, 865), (858, 857, 865, 866), (863, 862, 870, 871), (864, 863, 871, 872), (865, 864, 872, 873), (866, 865, 873, 874), (867, 866, 874, 875), (868, 867, 875, 876), (869, 868, 876, 877), (862, 771, 870), (875, 874, 882, 883), (876, 875, 883, 884), (877, 876, 884, 885), (870, 771, 878), (871, 870, 878, 879), (872, 871, 879, 880), (873, 872, 880, 881), (874, 873, 881, 882), (903, 902, 742, 749), (909, 908, 778, 785), (891, 889, 683, 691), (895, 896, 651, 659), (911, 912, 837, 845), (899, 901, 861, 869), (707, 892, 699), (906, 905, 763, 770), (888, 887, 728, 735), (890, 894, 667, 675), (892, 891, 691, 699), (905, 904, 756, 763), (893, 886, 714, 721), (897, 898, 877, 885), (902, 888, 735, 742), (910, 909, 785, 792), (889, 890, 675, 683), (901, 900, 853, 861), (908, 906, 770, 778), (913, 821, 829), (887, 893, 721, 728), (914, 915, 806, 813), (912, 913, 829, 837), (904, 903, 749, 756), (915, 907, 799, 806), (898, 899, 869, 877), (821, 914, 813, 820), (821, 913, 912, 911, 900, 901, 899, 898, 897, 896, 895, 894, 890, 889, 891, 892, 707, 886, 893, 887, 888, 902, 903, 904, 905, 906, 908, 909, 910, 907, 915, 914), (896, 897, 885, 651), (894, 895, 659, 667), (900, 911, 845, 853), (907, 910, 792, 799), (916, 1009, 1001, 1000, 999), (917, 987, 988, 918), (918, 988, 989, 919), (919, 989, 990, 920), (920, 990, 984, 921), (921, 984, 985, 922), (922, 985, 986, 923), (923, 986, 983, 924), (924, 983, 982, 925), (925, 982, 998, 999, 1000, 1029, 1025, 1045, 926), (926, 1045, 1039, 1033, 927), (927, 1033, 1034, 1050, 928), (928, 1050, 1049, 1074, 929), (929, 1074, 1059, 1058, 930), (930, 1058, 1057, 931), (931, 1057, 1069, 932), (932, 1069, 1070, 934, 933), (933, 934, 1073, 1071, 935), (935, 1071, 1072, 936), (936, 1072, 1061, 937), (937, 1061, 1060, 1076, 938), (938, 1076, 1052, 1056, 939), (939, 1056, 1037, 1043, 940), (940, 1043, 1044, 1048, 941), (941, 1048, 1028, 1032, 1003, 1017, 1013, 942), (942, 1013, 1014, 943), (943, 1014, 1015, 944), (944, 1015, 1016, 945), (945, 1016, 1018, 946), (946, 1018, 1019, 947), (947, 1019, 1004, 948), (948, 1004, 1005, 949), (949, 1005, 987, 917), (917, 918, 919, 920, 921, 922, 923, 924, 925, 963, 961, 964, 978, 976, 962, 980, 981, 951, 952, 953, 967, 966, 968, 979, 975, 973, 942, 943, 944, 945, 946, 947, 948, 949), (969, 1046, 1026, 1030, 1001, 1009, 1010, 963), (971, 1079, 1054, 1053, 950), (950, 1053, 1038, 1036, 972), (975, 1007, 1006, 973), (961, 991, 992, 964), (963, 1010, 991, 961), (978, 995, 994, 976), (951, 1022, 1021, 952), (958, 1064, 1065, 959), (968, 1011, 1008, 979), (959, 1065, 1068, 965), (952, 1021, 1024, 953), (976, 994, 993, 962), (974, 1078, 1062, 1063, 960), (962, 993, 996, 980), (970, 1075, 1079, 971), (967, 1023, 1020, 966), (979, 1008, 1007, 975), (977, 1067, 1066, 1075, 970), (957, 1077, 1078, 974), (954, 1041, 1035, 1055, 955), (981, 997, 1022, 951), (964, 992, 995, 978), (973, 1006, 1012, 1002, 1031, 1027, 1047, 956), (972, 1036, 1042, 1046, 969), (960, 1063, 1064, 958), (953, 1024, 1023, 967), (980, 996, 997, 981), (965, 1068, 1067, 977), (956, 1047, 1040, 1041, 954), (966, 1020, 1011, 968), (942, 973, 956, 954, 955, 957, 974, 960, 958, 959, 965, 977, 970, 971, 950, 972, 969, 963, 925, 926, 927, 928, 929, 930, 931, 932, 933, 935, 936, 937, 938, 939, 940, 941), (955, 1055, 1051, 1077, 957), (1034, 1038, 1053, 1054, 1049, 1050), (1035, 1037, 1056, 1052, 1051, 1055), (1059, 1066, 1067, 1068, 1065, 1064, 1063, 1062, 1060, 1061, 1072, 1071, 1073, 1070, 1069, 1057, 1058), (1025, 1026, 1046, 1042, 1039, 1045), (1027, 1028, 1048, 1044, 1040, 1047), (1012, 1017, 1003, 1002), (1070, 1073, 934), (1017, 1012, 1006, 1007, 1008, 1011, 1020, 1023, 1024, 1021, 1022, 997, 996, 993, 994, 995, 992, 991, 1010, 1009, 916, 998, 982, 983, 986, 985, 984, 990, 989, 988, 987, 1005, 1004, 1019, 1018, 1016, 1015, 1014, 1013), (1000, 1001, 1030, 1029), (1002, 1003, 1032, 1031), (1049, 1054, 1079, 1075, 1066, 1059, 1074), (1051, 1052, 1076, 1060, 1062, 1078, 1077), (1039, 1042, 1036, 1038, 1034, 1033), (1040, 1044, 1043, 1037, 1035, 1041), (998, 916, 999), (1029, 1030, 1026, 1025), (1031, 1032, 1028, 1027), (1319, 1318, 1084, 1085), (1320, 1319, 1085, 1086), (1321, 1320, 1086, 1087), (1314, 1207, 1080), (1315, 1314, 1080, 1081), (1316, 1315, 1081, 1082), (1317, 1316, 1082, 1083), (1318, 1317, 1083, 1084), (1084, 1083, 1091, 1092), (1085, 1084, 1092, 1093), (1086, 1085, 1093, 1094), (1087, 1086, 1094, 1095), (1080, 1207, 1088), (1081, 1080, 1088, 1089), (1082, 1081, 1089, 1090), (1083, 1082, 1090, 1091), (1088, 1207, 1096), (1089, 1088, 1096, 1097), (1090, 1089, 1097, 1098), (1091, 1090, 1098, 1099), (1092, 1091, 1099, 1100), (1093, 1092, 1100, 1101), (1094, 1093, 1101, 1102), (1095, 1094, 1102, 1103), (1100, 1099, 1107, 1108), (1101, 1100, 1108, 1109), (1102, 1101, 1109, 1110), (1103, 1102, 1110, 1111), (1096, 1207, 1104), (1097, 1096, 1104, 1105), (1098, 1097, 1105, 1106), (1099, 1098, 1106, 1107), (1105, 1104, 1112, 1113), (1106, 1105, 1113, 1114), (1107, 1106, 1114, 1115), (1108, 1107, 1115, 1116), (1109, 1108, 1116, 1117), (1110, 1109, 1117, 1118), (1111, 1110, 1118, 1119), (1104, 1207, 1112), (1117, 1116, 1124, 1125), (1118, 1117, 1125, 1126), (1119, 1118, 1126, 1127), (1112, 1207, 1120), (1113, 1112, 1120, 1121), (1114, 1113, 1121, 1122), (1115, 1114, 1122, 1123), (1116, 1115, 1123, 1124), (1121, 1120, 1128, 1129), (1122, 1121, 1129, 1130), (1123, 1122, 1130, 1131), (1124, 1123, 1131, 1132), (1125, 1124, 1132, 1133), (1126, 1125, 1133, 1134), (1127, 1126, 1134, 1135), (1120, 1207, 1128), (1133, 1132, 1140, 1141), (1134, 1133, 1141, 1142), (1135, 1134, 1142, 1143), (1128, 1207, 1136), (1129, 1128, 1136, 1137), (1130, 1129, 1137, 1138), (1131, 1130, 1138, 1139), (1132, 1131, 1139, 1140), (1138, 1137, 1145, 1146), (1139, 1138, 1146, 1147), (1140, 1139, 1147, 1148), (1141, 1140, 1148, 1149), (1142, 1141, 1149, 1150), (1143, 1142, 1150, 1322), (1136, 1207, 1144), (1137, 1136, 1144, 1145), (1150, 1149, 1156, 1157), (1144, 1207, 1151), (1145, 1144, 1151, 1152), (1146, 1145, 1152, 1153), (1147, 1146, 1153, 1154), (1148, 1147, 1154, 1155), (1149, 1148, 1155, 1156), (1154, 1153, 1160, 1161), (1155, 1154, 1161, 1162), (1156, 1155, 1162, 1163), (1157, 1156, 1163, 1164), (1151, 1207, 1158), (1152, 1151, 1158, 1159), (1153, 1152, 1159, 1160), (1158, 1207, 1165), (1159, 1158, 1165, 1166), (1160, 1159, 1166, 1167), (1161, 1160, 1167, 1168), (1162, 1161, 1168, 1169), (1163, 1162, 1169, 1170), (1164, 1163, 1170, 1171), (1168, 1167, 1174, 1175), (1169, 1168, 1175, 1176), (1170, 1169, 1176, 1177), (1171, 1170, 1177, 1178), (1165, 1207, 1172), (1166, 1165, 1172, 1173), (1167, 1166, 1173, 1174), (1172, 1207, 1179), (1173, 1172, 1179, 1180), (1174, 1173, 1180, 1181), (1175, 1174, 1181, 1182), (1176, 1175, 1182, 1183), (1177, 1176, 1183, 1184), (1178, 1177, 1184, 1185), (1183, 1182, 1189, 1190), (1184, 1183, 1190, 1191), (1185, 1184, 1191, 1192), (1179, 1207, 1186), (1180, 1179, 1186, 1187), (1181, 1180, 1187, 1188), (1182, 1181, 1188, 1189), (1186, 1207, 1193), (1187, 1186, 1193, 1194), (1188, 1187, 1194, 1195), (1189, 1188, 1195, 1196), (1190, 1189, 1196, 1197), (1191, 1190, 1197, 1198), (1192, 1191, 1198, 1199), (1197, 1196, 1203, 1204), (1198, 1197, 1204, 1205), (1199, 1198, 1205, 1206), (1193, 1207, 1200), (1194, 1193, 1200, 1201), (1195, 1194, 1201, 1202), (1196, 1195, 1202, 1203), (1201, 1200, 1208, 1209), (1202, 1201, 1209, 1210), (1203, 1202, 1210, 1211), (1204, 1203, 1211, 1212), (1205, 1204, 1212, 1213), (1206, 1205, 1213, 1214), (1200, 1207, 1208), (1213, 1212, 1219, 1220), (1214, 1213, 1220, 1221), (1208, 1207, 1215), (1209, 1208, 1215, 1216), (1210, 1209, 1216, 1217), (1211, 1210, 1217, 1218), (1212, 1211, 1218, 1219), (1217, 1216, 1223, 1224), (1218, 1217, 1224, 1225), (1219, 1218, 1225, 1226), (1220, 1219, 1226, 1227), (1221, 1220, 1227, 1228), (1215, 1207, 1222), (1216, 1215, 1222, 1223), (1228, 1227, 1234, 1235), (1222, 1207, 1229), (1223, 1222, 1229, 1230), (1224, 1223, 1230, 1231), (1225, 1224, 1231, 1232), (1226, 1225, 1232, 1233), (1227, 1226, 1233, 1234), (1231, 1230, 1237, 1238), (1232, 1231, 1238, 1239), (1233, 1232, 1239, 1240), (1234, 1233, 1240, 1241), (1235, 1234, 1241, 1242), (1229, 1207, 1236), (1230, 1229, 1236, 1237), (1242, 1241, 1248, 1249), (1236, 1207, 1243), (1237, 1236, 1243, 1244), (1238, 1237, 1244, 1245), (1239, 1238, 1245, 1246), (1240, 1239, 1246, 1247), (1241, 1240, 1247, 1248), (1246, 1245, 1252, 1253), (1247, 1246, 1253, 1254), (1248, 1247, 1254, 1255), (1249, 1248, 1255, 1256), (1243, 1207, 1250), (1244, 1243, 1250, 1251), (1245, 1244, 1251, 1252), (1257, 1256, 1264, 1265), (1250, 1207, 1258), (1251, 1250, 1258, 1259), (1252, 1251, 1259, 1260), (1253, 1252, 1260, 1261), (1254, 1253, 1261, 1262), (1255, 1254, 1262, 1263), (1256, 1255, 1263, 1264), (1261, 1260, 1268, 1269), (1262, 1261, 1269, 1270), (1263, 1262, 1270, 1271), (1264, 1263, 1271, 1272), (1265, 1264, 1272, 1273), (1258, 1207, 1266), (1259, 1258, 1266, 1267), (1260, 1259, 1267, 1268), (1273, 1272, 1280, 1281), (1266, 1207, 1274), (1267, 1266, 1274, 1275), (1268, 1267, 1275, 1276), (1269, 1268, 1276, 1277), (1270, 1269, 1277, 1278), (1271, 1270, 1278, 1279), (1272, 1271, 1279, 1280), (1278, 1277, 1285, 1286), (1279, 1278, 1286, 1287), (1280, 1279, 1287, 1288), (1281, 1280, 1288, 1289), (1274, 1207, 1282), (1275, 1274, 1282, 1283), (1276, 1275, 1283, 1284), (1277, 1276, 1284, 1285), (1283, 1282, 1290, 1291), (1284, 1283, 1291, 1292), (1285, 1284, 1292, 1293), (1286, 1285, 1293, 1294), (1287, 1286, 1294, 1295), (1288, 1287, 1295, 1296), (1289, 1288, 1296, 1297), (1282, 1207, 1290), (1295, 1294, 1302, 1303), (1296, 1295, 1303, 1304), (1297, 1296, 1304, 1305), (1290, 1207, 1298), (1291, 1290, 1298, 1299), (1292, 1291, 1299, 1300), (1293, 1292, 1300, 1301), (1294, 1293, 1301, 1302), (1299, 1298, 1306, 1307), (1300, 1299, 1307, 1308), (1301, 1300, 1308, 1309), (1302, 1301, 1309, 1310), (1303, 1302, 1310, 1311), (1304, 1303, 1311, 1312), (1305, 1304, 1312, 1313), (1298, 1207, 1306), (1311, 1310, 1318, 1319), (1312, 1311, 1319, 1320), (1313, 1312, 1320, 1321), (1306, 1207, 1314), (1307, 1306, 1314, 1315), (1308, 1307, 1315, 1316), (1309, 1308, 1316, 1317), (1310, 1309, 1317, 1318), (1339, 1338, 1178, 1185), (1345, 1344, 1214, 1221), (1327, 1325, 1119, 1127), (1331, 1332, 1087, 1095), (1347, 1348, 1273, 1281), (1335, 1337, 1297, 1305), (1143, 1328, 1135), (1342, 1341, 1199, 1206), (1324, 1323, 1164, 1171), (1326, 1330, 1103, 1111), (1328, 1327, 1127, 1135), (1341, 1340, 1192, 1199), (1329, 1322, 1150, 1157), (1333, 1334, 1313, 1321), (1338, 1324, 1171, 1178), (1346, 1345, 1221, 1228), (1325, 1326, 1111, 1119), (1337, 1336, 1289, 1297), (1344, 1342, 1206, 1214), (1349, 1257, 1265), (1323, 1329, 1157, 1164), (1350, 1351, 1242, 1249), (1348, 1349, 1265, 1273), (1340, 1339, 1185, 1192), (1351, 1343, 1235, 1242), (1334, 1335, 1305, 1313), (1257, 1350, 1249, 1256), (1257, 1349, 1348, 1347, 1336, 1337, 1335, 1334, 1333, 1332, 1331, 1330, 1326, 1325, 1327, 1328, 1143, 1322, 1329, 1323, 1324, 1338, 1339, 1340, 1341, 1342, 1344, 1345, 1346, 1343, 1351, 1350), (1332, 1333, 1321, 1087), (1330, 1331, 1095, 1103), (1336, 1347, 1281, 1289), (1343, 1346, 1228, 1235), (1352, 1445, 1437, 1436, 1435), (1353, 1423, 1424, 1354), (1354, 1424, 1425, 1355), (1355, 1425, 1426, 1356), (1356, 1426, 1420, 1357), (1357, 1420, 1421, 1358), (1358, 1421, 1422, 1359), (1359, 1422, 1419, 1360), (1360, 1419, 1418, 1361), (1361, 1418, 1434, 1435, 1436, 1465, 1461, 1481, 1362), (1362, 1481, 1475, 1469, 1363), (1363, 1469, 1470, 1486, 1364), (1364, 1486, 1485, 1510, 1365), (1365, 1510, 1495, 1494, 1366), (1366, 1494, 1493, 1367), (1367, 1493, 1505, 1368), (1368, 1505, 1506, 1370, 1369), (1369, 1370, 1509, 1507, 1371), (1371, 1507, 1508, 1372), (1372, 1508, 1497, 1373), (1373, 1497, 1496, 1512, 1374), (1374, 1512, 1488, 1492, 1375), (1375, 1492, 1473, 1479, 1376), (1376, 1479, 1480, 1484, 1377), (1377, 1484, 1464, 1468, 1439, 1453, 1449, 1378), (1378, 1449, 1450, 1379), (1379, 1450, 1451, 1380), (1380, 1451, 1452, 1381), (1381, 1452, 1454, 1382), (1382, 1454, 1455, 1383), (1383, 1455, 1440, 1384), (1384, 1440, 1441, 1385), (1385, 1441, 1423, 1353), (1353, 1354, 1355, 1356, 1357, 1358, 1359, 1360, 1361, 1399, 1397, 1400, 1414, 1412, 1398, 1416, 1417, 1387, 1388, 1389, 1403, 1402, 1404, 1415, 1411, 1409, 1378, 1379, 1380, 1381, 1382, 1383, 1384, 1385), (1405, 1482, 1462, 1466, 1437, 1445, 1446, 1399), (1407, 1515, 1490, 1489, 1386), (1386, 1489, 1474, 1472, 1408), (1411, 1443, 1442, 1409), (1397, 1427, 1428, 1400), (1399, 1446, 1427, 1397), (1414, 1431, 1430, 1412), (1387, 1458, 1457, 1388), (1394, 1500, 1501, 1395), (1404, 1447, 1444, 1415), (1395, 1501, 1504, 1401), (1388, 1457, 1460, 1389), (1412, 1430, 1429, 1398), (1410, 1514, 1498, 1499, 1396), (1398, 1429, 1432, 1416), (1406, 1511, 1515, 1407), (1403, 1459, 1456, 1402), (1415, 1444, 1443, 1411), (1413, 1503, 1502, 1511, 1406), (1393, 1513, 1514, 1410), (1390, 1477, 1471, 1491, 1391), (1417, 1433, 1458, 1387), (1400, 1428, 1431, 1414), (1409, 1442, 1448, 1438, 1467, 1463, 1483, 1392), (1408, 1472, 1478, 1482, 1405), (1396, 1499, 1500, 1394), (1389, 1460, 1459, 1403), (1416, 1432, 1433, 1417), (1401, 1504, 1503, 1413), (1392, 1483, 1476, 1477, 1390), (1402, 1456, 1447, 1404), (1378, 1409, 1392, 1390, 1391, 1393, 1410, 1396, 1394, 1395, 1401, 1413, 1406, 1407, 1386, 1408, 1405, 1399, 1361, 1362, 1363, 1364, 1365, 1366, 1367, 1368, 1369, 1371, 1372, 1373, 1374, 1375, 1376, 1377), (1391, 1491, 1487, 1513, 1393), (1470, 1474, 1489, 1490, 1485, 1486), (1471, 1473, 1492, 1488, 1487, 1491), (1495, 1502, 1503, 1504, 1501, 1500, 1499, 1498, 1496, 1497, 1508, 1507, 1509, 1506, 1505, 1493, 1494), (1461, 1462, 1482, 1478, 1475, 1481), (1463, 1464, 1484, 1480, 1476, 1483), (1448, 1453, 1439, 1438), (1506, 1509, 1370), (1453, 1448, 1442, 1443, 1444, 1447, 1456, 1459, 1460, 1457, 1458, 1433, 1432, 1429, 1430, 1431, 1428, 1427, 1446, 1445, 1352, 1434, 1418, 1419, 1422, 1421, 1420, 1426, 1425, 1424, 1423, 1441, 1440, 1455, 1454, 1452, 1451, 1450, 1449), (1436, 1437, 1466, 1465), (1438, 1439, 1468, 1467), (1485, 1490, 1515, 1511, 1502, 1495, 1510), (1487, 1488, 1512, 1496, 1498, 1514, 1513), (1475, 1478, 1472, 1474, 1470, 1469), (1476, 1480, 1479, 1473, 1471, 1477), (1434, 1352, 1435), (1465, 1466, 1462, 1461), (1467, 1468, 1464, 1463)])
me_sphere_197.polygons.foreach_set('material_index', [0, 0, 0, 0, 0, 0, 0, 0, 0, 0, 0, 0, 0, 0, 0, 0, 0, 0, 0, 0, 0, 0, 0, 0, 0, 0, 0, 0, 0, 0, 0, 0, 0, 0, 0, 0, 0, 0, 0, 0, 0, 0, 0, 0, 0, 0, 0, 0, 0, 0, 0, 0, 0, 0, 0, 0, 0, 0, 0, 0, 0, 0, 0, 0, 0, 0, 0, 0, 0, 0, 0, 0, 0, 0, 0, 0, 0, 0, 0, 0, 0, 0, 0, 0, 0, 0, 0, 0, 0, 0, 0, 0, 0, 0, 0, 0, 0, 0, 0, 0, 0, 0, 0, 0, 0, 0, 0, 0, 0, 0, 0, 0, 0, 0, 0, 0, 0, 0, 0, 0, 0, 0, 0, 0, 0, 0, 0, 0, 0, 0, 0, 0, 0, 0, 0, 0, 0, 0, 0, 0, 0, 0, 0, 0, 0, 0, 0, 0, 0, 0, 0, 0, 0, 0, 0, 0, 0, 0, 0, 0, 0, 0, 0, 0, 0, 0, 0, 0, 0, 0, 0, 0, 0, 0, 0, 0, 0, 0, 0, 0, 0, 0, 0, 0, 0, 0, 0, 0, 0, 0, 0, 0, 0, 0, 0, 0, 0, 0, 0, 0, 0, 0, 0, 0, 0, 0, 0, 0, 0, 0, 0, 0, 0, 0, 0, 0, 0, 0, 0, 0, 0, 0, 0, 0, 0, 0, 0, 0, 0, 0, 0, 0, 0, 0, 0, 0, 0, 0, 0, 0, 0, 0, 0, 0, 0, 0, 0, 0, 0, 0, 0, 0, 0, 0, 0, 0, 0, 0, 0, 0, 0, 0, 0, 0, 0, 0, 0, 0, 0, 0, 0, 0, 0, 1, 1, 1, 1, 1, 1, 1, 1, 1, 1, 1, 1, 1, 1, 1, 1, 1, 1, 1, 1, 1, 1, 1, 1, 1, 1, 1, 1, 1, 1, 1, 1, 1, 1, 2, 2, 2, 2, 2, 2, 2, 2, 2, 2, 2, 2, 2, 2, 2, 2, 2, 2, 2, 2, 2, 2, 2, 2, 2, 2, 2, 2, 2, 2, 2, 2, 2, 2, 2, 2, 2, 2, 2, 2, 2, 2, 2, 2, 2, 2, 2, 2, 2, 2, 2, 2, 2, 2, 2, 2, 2, 2, 2, 2, 2, 2, 2, 2, 2, 2, 2, 2, 2, 2, 2, 2, 2, 2, 2, 2, 2, 2, 2, 2, 2, 2, 2, 2, 2, 2, 2, 2, 2, 2, 2, 2, 2, 2, 2, 2, 2, 2, 2, 2, 2, 2, 2, 2, 2, 2, 2, 2, 2, 2, 2, 2, 2, 2, 2, 2, 2, 2, 2, 2, 2, 2, 2, 2, 2, 2, 2, 2, 2, 2, 2, 2, 2, 2, 2, 2, 2, 2, 2, 2, 2, 2, 2, 2, 2, 2, 2, 2, 2, 2, 2, 2, 2, 2, 2, 2, 2, 2, 2, 2, 2, 2, 2, 2, 3, 3, 3, 3, 3, 3, 3, 3, 3, 3, 3, 3, 3, 3, 3, 3, 3, 3, 3, 3, 3, 3, 3, 3, 3, 3, 3, 3, 3, 3, 3, 3, 3, 3, 3, 3, 3, 3, 3, 3, 3, 3, 3, 3, 3, 3, 3, 3, 3, 3, 3, 3, 3, 3, 3, 3, 3, 3, 3, 3, 3, 3, 3, 3, 3, 3, 3, 3, 3, 3, 3, 3, 3, 3, 3, 3, 3, 3, 3, 3, 3, 3, 3, 3, 3, 3, 3, 3, 3, 3, 3, 3, 3, 3, 3, 3, 3, 3, 3, 3, 3, 3, 3, 3, 3, 3, 3, 3, 3, 3, 3, 3, 3, 3, 3, 3, 3, 3, 3, 3, 3, 3, 3, 3, 3, 3, 3, 3, 3, 3, 3, 3, 3, 3, 3, 3, 3, 3, 3, 3, 3, 3, 3, 3, 3, 3, 3, 3, 3, 3, 3, 3, 3, 3, 3, 3, 3, 3, 3, 3, 3, 3, 3, 3, 3, 3, 3, 3, 3, 3, 3, 3, 3, 3, 3, 3, 3, 3, 3, 3, 3, 3, 3, 3, 3, 3, 3, 3, 3, 3, 3, 3, 3, 3, 3, 3, 3, 3, 3, 3, 3, 3, 3, 3, 3, 3, 3, 3, 3, 3, 3, 3, 3, 3, 3, 3, 3, 3, 3, 3, 3, 3, 3, 3, 3, 3, 3, 3, 3, 3, 3, 3, 3, 3, 3, 3, 3, 3, 3, 3, 3, 3, 3, 3, 3, 3, 3, 3, 3, 3, 3, 3, 3, 3, 3, 3, 3, 3, 3, 3, 3, 3, 3, 3, 3, 3, 3, 3, 3, 3, 3, 3, 3, 2, 2, 2, 2, 2, 2, 2, 2, 2, 2, 2, 2, 2, 2, 2, 2, 2, 2, 2, 2, 2, 2, 2, 2, 2, 2, 2, 2, 2, 2, 2, 2, 2, 2, 2, 2, 2, 2, 2, 2, 2, 2, 2, 2, 2, 2, 2, 2, 2, 2, 2, 2, 2, 2, 2, 2, 2, 2, 2, 2, 2, 2, 2, 2, 2, 2, 2, 2, 2, 2, 2, 2, 2, 2, 2, 2, 2, 2, 2, 2, 2, 2, 2, 2, 4, 4, 4, 4, 4, 4, 4, 4, 4, 4, 4, 4, 4, 4, 4, 4, 4, 4, 4, 4, 4, 4, 4, 4, 4, 4, 4, 4, 4, 4, 4, 4, 4, 4, 4, 4, 4, 4, 4, 4, 4, 4, 4, 4, 4, 4, 4, 4, 4, 4, 4, 4, 4, 4, 4, 4, 4, 4, 4, 4, 4, 4, 4, 4, 4, 4, 4, 4, 4, 4, 4, 4, 4, 4, 4, 4, 4, 4, 4, 4, 4, 4, 4, 4, 4, 4, 4, 4, 4, 4, 4, 4, 4, 4, 4, 4, 4, 4, 4, 4, 4, 4, 4, 4, 4, 4, 4, 4, 4, 4, 4, 4, 4, 4, 4, 4, 4, 4, 4, 4, 4, 4, 4, 4, 4, 4, 4, 4, 4, 4, 4, 4, 4, 4, 4, 4, 4, 4, 4, 4, 4, 4, 4, 4, 4, 4, 4, 4, 4, 4, 4, 4, 4, 4, 4, 4, 4, 4, 4, 4, 4, 4, 4, 4, 4, 4, 4, 4, 4, 4, 4, 4, 4, 4, 4, 4, 4, 4, 4, 4, 4, 4, 4, 4, 4, 4, 4, 4, 4, 4, 4, 4, 4, 4, 4, 4, 4, 4, 4, 4, 4, 4, 4, 4, 4, 4, 4, 4, 4, 4, 4, 4, 4, 4, 4, 4, 4, 4, 4, 4, 4, 4, 4, 4, 4, 4, 4, 4, 4, 4, 4, 4, 4, 4, 4, 4, 4, 4, 4, 4, 4, 4, 4, 4, 4, 4, 4, 4, 4, 4, 4, 4, 4, 4, 4, 4, 4, 4, 4, 4, 4, 4, 4, 4, 4, 4, 4, 4, 4, 4, 4, 4, 4, 2, 2, 2, 2, 2, 2, 2, 2, 2, 2, 2, 2, 2, 2, 2, 2, 2, 2, 2, 2, 2, 2, 2, 2, 2, 2, 2, 2, 2, 2, 2, 2, 2, 2, 2, 2, 2, 2, 2, 2, 2, 2, 2, 2, 2, 2, 2, 2, 2, 2, 2, 2, 2, 2, 2, 2, 2, 2, 2, 2, 2, 2, 2, 2, 2, 2, 2, 2, 2, 2, 2, 2, 2, 2, 2, 2, 2, 2, 2, 2, 2, 2, 2, 2])
me_sphere_197.materials.append(mat_light_off_material_0_1_0)
me_sphere_197.materials.append(mat_pbr_dielectric_post)
me_sphere_197.materials.append(mat_pbr_dielectric)
me_sphere_197.materials.append(mat_light_material_ramp_1_0_0)
me_sphere_197.materials.append(mat_light_off_material_1_0_0)
me_sphere_197.use_remesh_preserve_volume = False
me_sphere_197.use_remesh_preserve_attributes = False
me_sphere_197.use_mirror_vertex_groups = False
me_sphere_197.update()

# ---- objects
ob_area = bpy.data.objects.new('Area', light_area)
ob_main_sun = bpy.data.objects.new('Main Sun', light_hemi_065)
ob_camera = bpy.data.objects.new('Camera', cam_camera_065)
ob_plane = bpy.data.objects.new('Plane', me_plane_066)
ob_light2 = bpy.data.objects.new('light2', me_sphere_197)

# ---- transforms, parenting, visibility, modifiers, constraints
ob_area.location = (0.0, 0.0, 0.002951)
ob_area.rotation_euler = (1.571, 0.0, 0.0)
ob_area.lineart.crease_threshold = 0.0
ob_main_sun.location = (100.0, 20.0, 400.0)
ob_main_sun.rotation_euler = (0.7854, -0.0, 2.251)
ob_main_sun.lineart.crease_threshold = 0.0
ob_camera.location = (0.9449, 14.54, 0.7966)
ob_camera.rotation_euler = (1.425, -0.002425, 3.103)
ob_camera.lineart.crease_threshold = 0.0
ob_plane.location = (0.0, 0.0, -3.0)
ob_plane.scale = (5.0, 5.0, 1.0)
ob_plane.is_shadow_catcher = True
ob_plane.lineart.crease_threshold = 0.0
ob_light2.location = (0.0, 0.0, 0.43)
ob_light2.rotation_euler = (-1.57, 0.0, 0.1396)
ob_light2.scale = (0.09, 0.09, 0.02)
ob_light2.pass_index = 1
ob_light2.lineart.crease_threshold = 0.0

# ---- collection membership
col_collection_1.objects.link(ob_area)
col_collection_1.objects.link(ob_main_sun)
col_collection_1.objects.link(ob_camera)
col_collection_1.objects.link(ob_plane)
col_collection_1.objects.link(ob_light2)

# ---- scene / render settings (as saved in the file)
scene.camera = ob_camera
scene.frame_start = 1; scene.frame_end = 250; scene.frame_set(105)
scene.render.engine = 'CYCLES'
scene.render.resolution_x = 4500
scene.render.resolution_y = 2300
scene.render.dither_intensity = 0.0
scene.render.film_transparent = True
scene.render.use_overwrite = False
scene.cycles.use_denoising = False
scene.cycles.samples = 256
scene.cycles.sampling_pattern = 'TABULATED_SOBOL'
scene.cycles.use_adaptive_sampling = False
scene.cycles.use_light_tree = False
scene.cycles.blur_glossy = 0.0
scene.cycles.sample_clamp_indirect = 0.0
scene.view_settings.view_transform = 'Standard'
bpy.context.view_layer.update()
